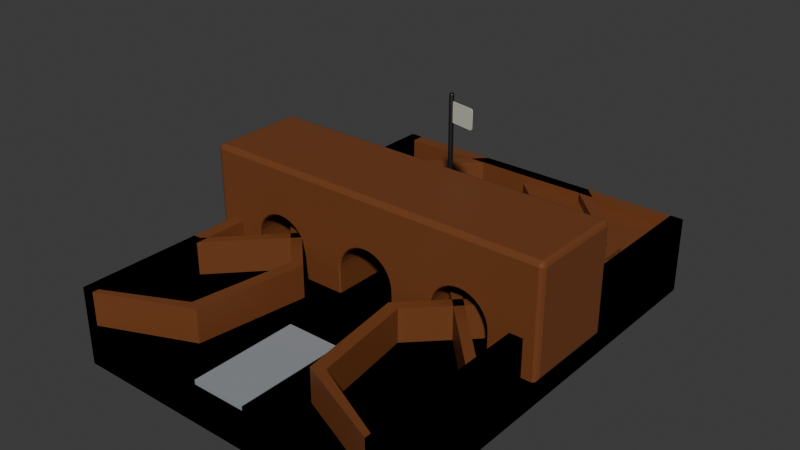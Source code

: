 # Source: minigolf.blend  (saved by Blender 5.2.44; exported with 4.5.12 LTS)
import bpy
from mathutils import Matrix  # noqa: F401  (used for matrix-valued properties, if any)

bpy.ops.wm.read_factory_settings(use_empty=True)
scene = bpy.context.scene
scene.name = 'Scene'

# ---- collections
col_collection = bpy.data.collections.new('Collection'); scene.collection.children.link(col_collection)

# ---- materials (node trees are filled in below, after node groups)
mat_grass = bpy.data.materials.new('Grass')
mat_grass.alpha_threshold = 0.0
mat_grass.use_backface_culling_lightprobe_volume = False
mat_grass.roughness = 0.5
mat_grass.line_color = (0.0, 0.0, 0.0, 1.0)
mat_wood_sides = bpy.data.materials.new('Wood Sides')
mat_pole = bpy.data.materials.new('Pole')
mat_flag = bpy.data.materials.new('Flag')
mat_tee = bpy.data.materials.new('Tee')

# ---- material node trees
mat_grass.use_nodes = True; mat_grass.node_tree.nodes.clear()
_N = mat_grass.node_tree.nodes; _L = mat_grass.node_tree.links
n0 = _N.new('ShaderNodeOutputMaterial'); n0.name = 'Material Output'; n0.location = (200, 100)
n1 = _N.new('ShaderNodeBsdfPrincipled'); n1.name = 'Principled BSDF'; n1.location = (-200, 100)
n1.inputs[0].default_value = (0.004271, 0.07257, 0.001899, 1.0)
n1.inputs[2].default_value = 0.7071
n1.inputs[10].default_value = 0.005
_L.new(n1.outputs[0], n0.inputs[0])
n0.is_active_output = True
mat_wood_sides.use_nodes = True; mat_wood_sides.node_tree.nodes.clear()
_N = mat_wood_sides.node_tree.nodes; _L = mat_wood_sides.node_tree.links
n0 = _N.new('ShaderNodeBsdfPrincipled'); n0.name = 'Principled BSDF'; n0.location = (-200, 100)
n0.inputs[0].default_value = (0.1801, 0.05522, 0.0156, 1.0)
n0.inputs[10].default_value = 0.005
n1 = _N.new('ShaderNodeOutputMaterial'); n1.name = 'Material Output'; n1.location = (200, 100)
_L.new(n0.outputs[0], n1.inputs[0])
n1.is_active_output = True
mat_pole.use_nodes = True; mat_pole.node_tree.nodes.clear()
_N = mat_pole.node_tree.nodes; _L = mat_pole.node_tree.links
n0 = _N.new('ShaderNodeBsdfPrincipled'); n0.name = 'Principled BSDF'; n0.location = (-200, 100)
n0.inputs[0].default_value = (0.01298, 0.01298, 0.01298, 1.0)
n0.inputs[1].default_value = 0.1942
n0.inputs[2].default_value = 0.3544
n0.inputs[10].default_value = 0.005
n1 = _N.new('ShaderNodeOutputMaterial'); n1.name = 'Material Output'; n1.location = (200, 100)
_L.new(n0.outputs[0], n1.inputs[0])
n1.is_active_output = True
mat_flag.use_nodes = True; mat_flag.node_tree.nodes.clear()
_N = mat_flag.node_tree.nodes; _L = mat_flag.node_tree.links
n0 = _N.new('ShaderNodeBsdfPrincipled'); n0.name = 'Principled BSDF'; n0.location = (-200, 100)
n0.inputs[0].default_value = (0.5477, 0.5751, 0.4898, 1.0)
n0.inputs[10].default_value = 0.005
n1 = _N.new('ShaderNodeOutputMaterial'); n1.name = 'Material Output'; n1.location = (200, 100)
_L.new(n0.outputs[0], n1.inputs[0])
n1.is_active_output = True
mat_tee.use_nodes = True; mat_tee.node_tree.nodes.clear()
_N = mat_tee.node_tree.nodes; _L = mat_tee.node_tree.links
n0 = _N.new('ShaderNodeBsdfPrincipled'); n0.name = 'Principled BSDF'; n0.location = (-200, 100)
n0.inputs[0].default_value = (0.328, 0.356, 0.3821, 1.0)
n0.inputs[1].default_value = 0.1133
n0.inputs[2].default_value = 0.3414
n0.inputs[10].default_value = 0.005
n1 = _N.new('ShaderNodeOutputMaterial'); n1.name = 'Material Output'; n1.location = (200, 100)
_L.new(n0.outputs[0], n1.inputs[0])
n1.is_active_output = True

# ---- world
world_world = bpy.data.worlds.new('World'); scene.world = world_world
world_world.use_nodes = True; world_world.node_tree.nodes.clear()
_N = world_world.node_tree.nodes; _L = world_world.node_tree.links
n0 = _N.new('ShaderNodeOutputWorld'); n0.name = 'World Output'; n0.location = (200, 100)
n1 = _N.new('ShaderNodeBackground'); n1.name = 'Background'; n1.location = (-200, 100)
n1.inputs[0].default_value = (0.05088, 0.05088, 0.05088, 1.0)
_L.new(n1.outputs[0], n0.inputs[0])
n0.is_active_output = True
world_world.color = (0.05088, 0.05088, 0.05088)
world_world.sun_shadow_jitter_overblur = 0.0

# ---- meshes
me_cube_001 = bpy.data.meshes.new('Cube.001')
me_cube_001.from_pydata([(-0.75, -1.0, -0.15), (-0.75, -1.0, 0.05), (-0.75, 1.0, -0.15), (-0.75, 1.0, 0.05), (0.75, -1.0, -0.15), (0.75, -1.0, 0.05), (0.75, 1.0, -0.15), (0.75, 1.0, 0.05)], [], [(0, 1, 3, 2), (6, 7, 5, 4), (2, 6, 4, 0), (1, 5, 7, 3), (2, 3, 7, 6), (4, 5, 1, 0)])
_uv = me_cube_001.uv_layers.new(name='UVMap')
_uv.uv.foreach_set('vector', [0.375, 0.0, 0.625, 0.0, 0.625, 0.25, 0.375, 0.25, 0.375, 0.5, 0.625, 0.5, 0.625, 0.75, 0.375, 0.75, 0.125, 0.5, 0.375, 0.5, 0.375, 0.75, 0.125, 0.75, 0.625, 1.0, 0.625, 0.75, 0.625, 0.5, 0.625, 0.25, 0.375, 0.25, 0.625, 0.25, 0.625, 0.5, 0.375, 0.5, 0.375, 0.75, 0.625, 0.75, 0.625, 1.0, 0.375, 1.0])
me_cube_001.materials.append(mat_grass)
me_cube_001.update()
me_cube_002 = bpy.data.meshes.new('Cube.002')
me_cube_002.from_pydata([(-0.75, -1.0, 0.05), (-0.75, 1.0, 0.05), (-0.75, 1.0, 0.2), (-0.75, -1.0, 0.2), (-0.6912, 1.0, 0.05), (-0.6912, -1.0, 0.05), (-0.6912, 1.0, 0.2), (-0.6912, -1.0, 0.2)], [], [(6, 2, 3, 7), (1, 0, 3, 2), (4, 1, 2, 6), (0, 5, 7, 3), (5, 4, 6, 7)])
_uv = me_cube_002.uv_layers.new(name='UVMap')
_uv.uv.foreach_set('vector', [0.8652, 0.5, 0.875, 0.5, 0.875, 0.75, 0.8652, 0.75, 0.625, 0.25, 0.625, 0.0, 0.625, 0.0, 0.625, 0.25, 0.625, 0.2598, 0.625, 0.25, 0.625, 0.25, 0.625, 0.2598, 0.625, 1.0, 0.625, 0.9902, 0.625, 0.9902, 0.625, 1.0, 0.8652, 0.75, 0.8652, 0.5, 0.8652, 0.5, 0.8652, 0.75])
me_cube_002.materials.append(mat_wood_sides)
me_cube_002.update()
me_cube_003 = bpy.data.meshes.new('Cube.003')
me_cube_003.from_pydata([(0.75, -1.0, 0.05), (0.75, 1.0, 0.05), (0.6912, 1.0, 0.05), (0.6912, -1.0, 0.05), (0.75, 1.0, 0.2), (0.75, -1.0, 0.2), (0.6912, -1.0, 0.2), (0.6912, 1.0, 0.2)], [], [(0, 1, 4, 5), (4, 7, 6, 5), (1, 2, 7, 4), (3, 0, 5, 6), (2, 3, 6, 7)])
_uv = me_cube_003.uv_layers.new(name='UVMap')
_uv.uv.foreach_set('vector', [0.625, 0.75, 0.625, 0.5, 0.625, 0.5, 0.625, 0.75, 0.625, 0.5, 0.6348, 0.5, 0.6348, 0.75, 0.625, 0.75, 0.625, 0.5, 0.625, 0.4902, 0.625, 0.4902, 0.625, 0.5, 0.625, 0.7598, 0.625, 0.75, 0.625, 0.75, 0.625, 0.7598, 0.6348, 0.5, 0.6348, 0.75, 0.6348, 0.75, 0.6348, 0.5])
me_cube_003.materials.append(mat_wood_sides)
me_cube_003.update()
me_cube_004 = bpy.data.meshes.new('Cube.004')
me_cube_004.from_pydata([(-0.75, -1.0, -0.15), (-0.75, -1.0, 0.05), (-0.75, 1.0, -0.15), (-0.75, 1.0, 0.05), (0.75, -1.0, -0.15), (0.75, -1.0, 0.05), (0.75, 1.0, -0.15), (0.75, 1.0, 0.05), (-0.2921, 0.0, -0.15), (0.2921, 0.0, -0.15), (-0.2921, 0.0, 0.05), (0.2921, 0.0, 0.05), (-0.75, -0.4809, -0.15), (-0.75, 0.4809, -0.15), (-0.75, 0.4809, 0.05), (-0.75, -0.4809, 0.05), (0.75, 0.4809, -0.15), (0.75, -0.4809, -0.15), (0.75, -0.4809, 0.05), (0.75, 0.4809, 0.05)], [], [(17, 12, 8, 9), (14, 13, 8, 10), (2, 3, 7, 6), (4, 5, 1, 0), (19, 14, 10, 11), (18, 17, 9, 11), (11, 10, 15, 18), (9, 8, 13, 16), (11, 9, 16, 19), (10, 8, 12, 15), (0, 1, 15, 12), (2, 6, 16, 13), (12, 17, 4, 0), (13, 14, 3, 2), (14, 19, 7, 3), (1, 5, 18, 15), (6, 7, 19, 16), (17, 18, 5, 4)])
_uv = me_cube_004.uv_layers.new(name='UVMap')
_uv.uv.foreach_set('vector', [0.375, 0.6851, 0.125, 0.6851, 0.2013, 0.625, 0.2987, 0.625, 0.625, 0.1851, 0.375, 0.1851, 0.375, 0.125, 0.625, 0.125, 0.375, 0.25, 0.625, 0.25, 0.625, 0.5, 0.375, 0.5, 0.375, 0.75, 0.625, 0.75, 0.625, 1.0, 0.375, 1.0, 0.625, 0.5649, 0.625, 0.4447, 0.625, 0.625, 0.625, 0.625, 0.625, 0.6851, 0.375, 0.6851, 0.2987, 0.625, 0.625, 0.625, 0.625, 0.625, 0.625, 0.625, 0.625, 0.8053, 0.625, 0.6851, 0.2987, 0.625, 0.2013, 0.625, 0.125, 0.5649, 0.375, 0.5649, 0.625, 0.625, 0.2987, 0.625, 0.375, 0.5649, 0.625, 0.5649, 0.625, 0.125, 0.375, 0.125, 0.375, 0.06489, 0.625, 0.06489, 0.375, 0.0, 0.625, 0.0, 0.625, 0.06489, 0.375, 0.06489, 0.125, 0.5, 0.375, 0.5, 0.375, 0.5649, 0.125, 0.5649, 0.125, 0.6851, 0.375, 0.6851, 0.375, 0.75, 0.125, 0.75, 0.375, 0.1851, 0.625, 0.1851, 0.625, 0.25, 0.375, 0.25, 0.625, 0.4447, 0.625, 0.5649, 0.625, 0.5, 0.625, 0.25, 0.625, 1.0, 0.625, 0.75, 0.625, 0.6851, 0.625, 0.8053, 0.375, 0.5, 0.625, 0.5, 0.625, 0.5649, 0.375, 0.5649, 0.375, 0.6851, 0.625, 0.6851, 0.625, 0.75, 0.375, 0.75])
me_cube_004.materials.append(mat_grass)
me_cube_004.update()
me_cube_006 = bpy.data.meshes.new('Cube.006')
me_cube_006.from_pydata([(0.75, -1.0, 0.05), (0.75, 1.0, 0.05), (0.6912, 1.0, 0.05), (0.6912, -1.0, 0.05), (0.75, 1.0, 0.2), (0.75, -1.0, 0.2), (0.6912, -1.0, 0.2), (0.6912, 1.0, 0.2), (0.2932, -2.98e-08, 0.05), (0.2932, 0.0, 0.2), (0.2344, 0.0, 0.2), (0.2344, 2.98e-08, 0.05), (0.75, 0.4806, 0.05), (0.75, -0.4806, 0.05), (0.75, -0.4806, 0.2), (0.75, 0.4806, 0.2), (0.6912, -0.4806, 0.2), (0.6912, 0.4806, 0.2), (0.6912, -0.4806, 0.05), (0.6912, 0.4806, 0.05), (-0.75, -1.0, 0.05), (-0.75, 1.0, 0.05), (-0.6912, 1.0, 0.05), (-0.6912, -1.0, 0.05), (-0.75, 1.0, 0.2), (-0.75, -1.0, 0.2), (-0.6912, -1.0, 0.2), (-0.6912, 1.0, 0.2), (-0.2932, -2.98e-08, 0.05), (-0.2932, 0.0, 0.2), (-0.2344, 0.0, 0.2), (-0.2344, 2.98e-08, 0.05), (-0.75, 0.4806, 0.05), (-0.75, -0.4806, 0.05), (-0.75, -0.4806, 0.2), (-0.75, 0.4806, 0.2), (-0.6912, -0.4806, 0.2), (-0.6912, 0.4806, 0.2), (-0.6912, -0.4806, 0.05), (-0.6912, 0.4806, 0.05)], [], [(16, 14, 9, 10), (1, 2, 7, 4), (3, 0, 5, 6), (18, 16, 10, 11), (12, 15, 9, 8), (11, 10, 17, 19), (10, 9, 15, 17), (8, 9, 14, 13), (0, 13, 14, 5), (12, 1, 4, 15), (4, 7, 17, 15), (14, 16, 6, 5), (2, 19, 17, 7), (18, 3, 6, 16), (36, 30, 29, 34), (21, 24, 27, 22), (23, 26, 25, 20), (38, 31, 30, 36), (32, 28, 29, 35), (31, 39, 37, 30), (30, 37, 35, 29), (28, 33, 34, 29), (20, 25, 34, 33), (32, 35, 24, 21), (24, 35, 37, 27), (34, 25, 26, 36), (22, 27, 37, 39), (38, 36, 26, 23)])
_uv = me_cube_006.uv_layers.new(name='UVMap')
_uv.uv.foreach_set('vector', [0.6348, 0.6814, 0.625, 0.6814, 0.7011, 0.625, 0.6348, 0.625, 0.625, 0.5, 0.625, 0.4902, 0.625, 0.4902, 0.625, 0.5, 0.625, 0.7598, 0.625, 0.75, 0.625, 0.75, 0.625, 0.7598, 0.6348, 0.6814, 0.6348, 0.6814, 0.6348, 0.625, 0.6348, 0.625, 0.625, 0.5686, 0.625, 0.5686, 0.7011, 0.625, 0.625, 0.625, 0.6348, 0.625, 0.6348, 0.625, 0.6348, 0.5686, 0.6348, 0.5686, 0.6348, 0.625, 0.7011, 0.625, 0.625, 0.5686, 0.6348, 0.5686, 0.625, 0.625, 0.7011, 0.625, 0.625, 0.6814, 0.625, 0.6814, 0.625, 0.75, 0.625, 0.6814, 0.625, 0.6814, 0.625, 0.75, 0.625, 0.5686, 0.625, 0.5, 0.625, 0.5, 0.625, 0.5686, 0.625, 0.5, 0.6348, 0.5, 0.6348, 0.5686, 0.625, 0.5686, 0.625, 0.6814, 0.6348, 0.6814, 0.6348, 0.75, 0.625, 0.75, 0.6348, 0.5, 0.6348, 0.5686, 0.6348, 0.5686, 0.6348, 0.5, 0.6348, 0.6814, 0.6348, 0.75, 0.6348, 0.75, 0.6348, 0.6814, 0.6348, 0.6814, 0.6348, 0.625, 0.7011, 0.625, 0.625, 0.6814, 0.625, 0.5, 0.625, 0.5, 0.625, 0.4902, 0.625, 0.4902, 0.625, 0.7598, 0.625, 0.7598, 0.625, 0.75, 0.625, 0.75, 0.6348, 0.6814, 0.6348, 0.625, 0.6348, 0.625, 0.6348, 0.6814, 0.625, 0.5686, 0.625, 0.625, 0.7011, 0.625, 0.625, 0.5686, 0.6348, 0.625, 0.6348, 0.5686, 0.6348, 0.5686, 0.6348, 0.625, 0.6348, 0.625, 0.6348, 0.5686, 0.625, 0.5686, 0.7011, 0.625, 0.625, 0.625, 0.625, 0.6814, 0.625, 0.6814, 0.7011, 0.625, 0.625, 0.75, 0.625, 0.75, 0.625, 0.6814, 0.625, 0.6814, 0.625, 0.5686, 0.625, 0.5686, 0.625, 0.5, 0.625, 0.5, 0.625, 0.5, 0.625, 0.5686, 0.6348, 0.5686, 0.6348, 0.5, 0.625, 0.6814, 0.625, 0.75, 0.6348, 0.75, 0.6348, 0.6814, 0.6348, 0.5, 0.6348, 0.5, 0.6348, 0.5686, 0.6348, 0.5686, 0.6348, 0.6814, 0.6348, 0.6814, 0.6348, 0.75, 0.6348, 0.75])
me_cube_006.materials.append(mat_wood_sides)
me_cube_006.update()
me_cube_007 = bpy.data.meshes.new('Cube.007')
me_cube_007.from_pydata([(-0.75, -1.0, -0.15), (-0.75, -1.0, 0.05), (-0.75, 1.0, -0.15), (-0.75, 1.0, 0.05), (0.75, -1.0, -0.15), (0.75, -1.0, 0.05), (0.75, 1.0, -0.15), (0.75, 1.0, 0.05)], [], [(0, 1, 3, 2), (6, 7, 5, 4), (2, 6, 4, 0), (1, 5, 7, 3), (2, 3, 7, 6), (4, 5, 1, 0)])
_uv = me_cube_007.uv_layers.new(name='UVMap')
_uv.uv.foreach_set('vector', [0.375, 0.0, 0.625, 0.0, 0.625, 0.25, 0.375, 0.25, 0.375, 0.5, 0.625, 0.5, 0.625, 0.75, 0.375, 0.75, 0.125, 0.5, 0.375, 0.5, 0.375, 0.75, 0.125, 0.75, 0.625, 1.0, 0.625, 0.75, 0.625, 0.5, 0.625, 0.25, 0.375, 0.25, 0.625, 0.25, 0.625, 0.5, 0.375, 0.5, 0.375, 0.75, 0.625, 0.75, 0.625, 1.0, 0.375, 1.0])
me_cube_007.materials.append(mat_grass)
me_cube_007.update()
me_cube_008 = bpy.data.meshes.new('Cube.008')
me_cube_008.from_pydata([(-0.75, -1.0, 0.05), (-0.75, -0.4424, 0.05), (-0.75, -0.4424, 0.2), (-0.75, -1.0, 0.2), (-0.6912, -0.4424, 0.05), (-0.6912, -1.0, 0.05), (-0.6912, -0.4424, 0.2), (-0.6912, -1.0, 0.2)], [], [(6, 2, 3, 7), (1, 0, 3, 2), (4, 1, 2, 6), (0, 5, 7, 3), (5, 4, 6, 7)])
_uv = me_cube_008.uv_layers.new(name='UVMap')
_uv.uv.foreach_set('vector', [0.8652, 0.6808, 0.875, 0.6808, 0.875, 0.75, 0.8652, 0.75, 0.625, 0.06923, 0.625, 0.0, 0.625, 0.0, 0.625, 0.06923, 0.625, 0.2598, 0.625, 0.06923, 0.625, 0.06923, 0.625, 0.2598, 0.625, 1.0, 0.625, 0.9902, 0.625, 0.9902, 0.625, 1.0, 0.8652, 0.75, 0.8652, 0.6808, 0.8652, 0.6808, 0.8652, 0.75])
me_cube_008.materials.append(mat_wood_sides)
me_cube_008.update()
me_cube_013 = bpy.data.meshes.new('Cube.013')
me_cube_013.from_pydata([(0.6908, 0.9998, 0.05), (-0.75, 0.9998, 0.05), (-0.75, 0.941, 0.05), (0.6908, 0.941, 0.05), (-0.75, 0.9998, 0.2), (0.6908, 0.9998, 0.2), (0.6908, 0.941, 0.2), (-0.75, 0.941, 0.2), (-0.03345, 0.9998, 0.05), (-0.03345, 0.9998, 0.2), (-0.03345, 0.941, 0.2), (-0.03345, 0.941, 0.05), (0.75, -1.0, 0.05), (0.75, 1.0, 0.05), (0.6912, 1.0, 0.05), (0.6912, -1.0, 0.05), (0.75, 1.0, 0.2), (0.75, -1.0, 0.2), (0.6912, -1.0, 0.2), (0.6912, 1.0, 0.2), (0.75, 0.2649, 0.05), (0.75, 0.2649, 0.2), (0.6912, 0.2649, 0.2), (0.6912, 0.2649, 0.05), (0.6912, 1.0, 0.125), (0.6912, 0.2649, 0.1582), (0.6908, 0.941, 0.1582), (-0.03345, 0.941, 0.1582), (0.6912, 0.9406, 0.1582)], [], [(8, 1, 4, 9), (9, 10, 6, 5), (1, 2, 7, 4), (3, 0, 5, 6, 26), (27, 26, 6, 10), (2, 11, 27, 10, 7), (4, 7, 10, 9), (0, 8, 9, 5), (20, 13, 16, 21), (21, 22, 18, 17), (13, 14, 24, 19, 16), (15, 12, 17, 18), (23, 15, 18, 22, 25), (24, 28, 25, 22, 19), (16, 19, 22, 21), (12, 20, 21, 17), (14, 23, 25, 28, 24), (11, 3, 26, 27), (25, 27, 26, 28), (23, 11, 27, 25)])
_uv = me_cube_013.uv_layers.new(name='UVMap')
_uv.uv.foreach_set('vector', [0.625, 0.5896, 0.625, 0.5, 0.625, 0.5, 0.625, 0.5896, 0.625, 0.5896, 0.6348, 0.5896, 0.6348, 0.6801, 0.625, 0.6801, 0.625, 0.5, 0.625, 0.4902, 0.625, 0.4902, 0.625, 0.5, 0.625, 0.7598, 0.625, 0.6801, 0.625, 0.6801, 0.625, 0.7598, 0.625, 0.7598, 0.6348, 0.5896, 0.6348, 0.6801, 0.6348, 0.6801, 0.6348, 0.5896, 0.6348, 0.5, 0.6348, 0.5896, 0.6348, 0.5896, 0.6348, 0.5896, 0.6348, 0.5, 0.625, 0.5, 0.6348, 0.5, 0.6348, 0.5896, 0.625, 0.5896, 0.625, 0.6801, 0.625, 0.5896, 0.625, 0.5896, 0.625, 0.6801, 0.625, 0.5919, 0.625, 0.5, 0.625, 0.5, 0.625, 0.5919, 0.625, 0.5919, 0.6348, 0.5919, 0.6348, 0.75, 0.625, 0.75, 0.625, 0.5, 0.625, 0.4902, 0.625, 0.4902, 0.625, 0.4902, 0.625, 0.5, 0.625, 0.7598, 0.625, 0.75, 0.625, 0.75, 0.625, 0.7598, 0.6348, 0.5919, 0.6348, 0.75, 0.6348, 0.75, 0.6348, 0.5919, 0.6348, 0.5919, 0.6348, 0.5, 0.6348, 0.5074, 0.6348, 0.5919, 0.6348, 0.5919, 0.6348, 0.5, 0.625, 0.5, 0.6348, 0.5, 0.6348, 0.5919, 0.625, 0.5919, 0.625, 0.75, 0.625, 0.5919, 0.625, 0.5919, 0.625, 0.75, 0.6348, 0.5, 0.6348, 0.5919, 0.6348, 0.5919, 0.6348, 0.5074, 0.6348, 0.5, 0.6348, 0.5896, 0.6348, 0.6801, 0.6348, 0.6801, 0.6348, 0.5896, 0.6348, 0.5919, 0.6348, 0.5896, 0.6348, 0.6801, 0.6348, 0.5074, 0.0, 0.0, 0.0, 0.0, 0.0, 0.0, 0.0, 0.0])
me_cube_013.materials.append(mat_wood_sides)
me_cube_013.update()
me_cube_014 = bpy.data.meshes.new('Cube.014')
me_cube_014.from_pydata([(-0.75, 0.2194, 0.05), (-0.75, 0.2194, 0.03153), (0.75, 0.2194, 0.05), (0.75, 0.2194, 0.03153), (-0.75, -0.2194, 0.03153), (-0.75, -0.2194, 0.05), (0.75, -0.2194, 0.05), (0.75, -0.2194, 0.03153), (0.6912, 0.2194, 0.2), (0.75, 0.2194, 0.2), (0.6912, 0.2194, 0.05), (0.6912, -0.2194, 0.05), (0.6912, -0.2194, 0.2), (0.75, -0.2194, 0.2), (-0.75, 0.2194, 0.2), (-0.6912, 0.2194, 0.2), (-0.6912, 0.2194, 0.05), (-0.75, -0.2194, 0.2), (-0.6912, -0.2194, 0.2), (-0.6912, -0.2194, 0.05), (-0.7978, -0.2194, 0.03153), (-0.8172, -0.2001, 0.05085), (-0.8115, -0.2138, 0.03719), (-0.7978, -0.2194, 0.5054), (-0.7978, -0.2001, 0.5248), (-0.8172, -0.2001, 0.5054), (-0.7978, -0.2138, 0.5191), (-0.809, -0.2113, 0.5166), (-0.8115, -0.2001, 0.5191), (-0.8115, -0.2138, 0.5054), (-0.8172, 0.2001, 0.05085), (-0.7978, 0.2194, 0.03153), (-0.8115, 0.2138, 0.03719), (-0.7978, 0.2001, 0.5248), (-0.7978, 0.2194, 0.5054), (-0.8172, 0.2001, 0.5054), (-0.7978, 0.2138, 0.5191), (-0.809, 0.2113, 0.5166), (-0.8115, 0.2138, 0.5054), (-0.8115, 0.2001, 0.5191), (0.8172, -0.2001, 0.05085), (0.7978, -0.2194, 0.03153), (0.8115, -0.2138, 0.03719), (0.7978, -0.2001, 0.5248), (0.7978, -0.2194, 0.5054), (0.8172, -0.2001, 0.5054), (0.7978, -0.2138, 0.5191), (0.809, -0.2113, 0.5166), (0.8115, -0.2138, 0.5054), (0.8115, -0.2001, 0.5191), (0.8172, 0.2001, 0.05085), (0.7978, 0.2194, 0.03153), (0.8115, 0.2138, 0.03719), (0.7978, 0.2001, 0.5248), (0.8172, 0.2001, 0.5054), (0.7978, 0.2194, 0.5054), (0.8115, 0.2001, 0.5191), (0.809, 0.2113, 0.5166), (0.8115, 0.2138, 0.5054), (0.7978, 0.2138, 0.5191), (-0.1339, 0.2143, 0.1614), (-0.139, 0.2194, 0.1616), (-0.1395, 0.2158, 0.05), (-0.1344, 0.2107, 0.05), (-0.1314, 0.2143, 0.1875), (-0.1364, 0.2194, 0.1885), (0.1314, 0.2143, 0.1875), (0.1364, 0.2194, 0.1885), (0.1237, 0.2143, 0.2126), (0.1285, 0.2194, 0.2146), (0.1344, 0.2107, 0.05), (0.1395, 0.2159, 0.05), (0.1339, 0.2143, 0.1614), (0.139, 0.2194, 0.1616), (0.1114, 0.2143, 0.2358), (0.1156, 0.2194, 0.2386), (-0.1237, 0.2143, 0.2126), (-0.1285, 0.2194, 0.2146), (-0.1114, 0.2143, 0.2358), (-0.1156, 0.2194, 0.2386), (-0.0947, 0.2143, 0.2561), (-0.09833, 0.2194, 0.2597), (-0.05125, 0.2143, 0.2851), (-0.05322, 0.2194, 0.2899), (-0.07441, 0.2143, 0.2727), (-0.07726, 0.2194, 0.277), (0.02613, 0.2143, 0.2927), (0.02713, 0.2194, 0.2978), (0.0, 0.2143, 0.2953), (0.0, 0.2194, 0.3004), (0.07441, 0.2143, 0.2727), (0.07726, 0.2194, 0.277), (0.0947, 0.2143, 0.2561), (0.09833, 0.2194, 0.2597), (0.05125, 0.2143, 0.2851), (0.05322, 0.2194, 0.2899), (-0.02613, 0.2143, 0.2927), (-0.02713, 0.2194, 0.2978), (-0.1339, -0.2143, 0.1614), (-0.139, -0.2194, 0.1616), (-0.1344, -0.2107, 0.05), (-0.1395, -0.2158, 0.05), (-0.1314, -0.2143, 0.1875), (-0.1364, -0.2194, 0.1885), (-0.1237, -0.2143, 0.2126), (-0.1285, -0.2194, 0.2146), (-0.1114, -0.2143, 0.2358), (-0.1156, -0.2194, 0.2386), (0.1339, -0.2143, 0.1614), (0.139, -0.2194, 0.1616), (0.1395, -0.2159, 0.05), (0.1344, -0.2107, 0.05), (0.1314, -0.2143, 0.1875), (0.1364, -0.2194, 0.1885), (-0.0947, -0.2143, 0.2561), (-0.09833, -0.2194, 0.2597), (-0.07441, -0.2143, 0.2727), (-0.07726, -0.2194, 0.277), (-0.05125, -0.2143, 0.2851), (-0.05322, -0.2194, 0.2899), (0.0, -0.2143, 0.2953), (0.0, -0.2194, 0.3004), (-0.02613, -0.2143, 0.2927), (-0.02713, -0.2194, 0.2978), (0.07441, -0.2143, 0.2727), (0.07726, -0.2194, 0.277), (0.05125, -0.2143, 0.2851), (0.05322, -0.2194, 0.2899), (0.1114, -0.2143, 0.2358), (0.1156, -0.2194, 0.2386), (0.1237, -0.2143, 0.2126), (0.1285, -0.2194, 0.2146), (0.0947, -0.2143, 0.2561), (0.09833, -0.2194, 0.2597), (0.02613, -0.2143, 0.2927), (0.02713, -0.2194, 0.2978), (0.3194, 0.2159, 0.05), (0.3245, 0.2107, 0.05), (0.3249, 0.2143, 0.1614), (0.3198, 0.2194, 0.1616), (0.3275, 0.2143, 0.1875), (0.3225, 0.2194, 0.1885), (0.5826, 0.2143, 0.2126), (0.5873, 0.2194, 0.2146), (0.5702, 0.2143, 0.2358), (0.5745, 0.2194, 0.2386), (0.5928, 0.2143, 0.1614), (0.5979, 0.2194, 0.1616), (0.5931, 0.2143, 0.05), (0.5982, 0.2194, 0.05), (0.5902, 0.2143, 0.1875), (0.5952, 0.2194, 0.1885), (0.5535, 0.2143, 0.2561), (0.5572, 0.2194, 0.2597), (-0.5928, 0.2143, 0.1614), (-0.5979, 0.2194, 0.1616), (-0.5982, 0.2194, 0.05), (-0.5931, 0.2143, 0.05), (-0.5826, 0.2143, 0.2126), (-0.5873, 0.2194, 0.2146), (-0.5902, 0.2143, 0.1875), (-0.5952, 0.2194, 0.1885), (-0.5702, 0.2143, 0.2358), (-0.5745, 0.2194, 0.2386), (-0.5535, 0.2143, 0.2561), (-0.5572, 0.2194, 0.2597), (-0.3249, 0.2143, 0.1614), (-0.3198, 0.2194, 0.1616), (-0.3245, 0.2107, 0.05), (-0.3194, 0.2158, 0.05), (-0.3275, 0.2143, 0.1875), (-0.3225, 0.2194, 0.1885), (0.3351, 0.2143, 0.2126), (0.3304, 0.2194, 0.2146), (0.3475, 0.2143, 0.2358), (0.3432, 0.2194, 0.2386), (0.3641, 0.2143, 0.2561), (0.3605, 0.2194, 0.2597), (0.3844, 0.2143, 0.2727), (0.3816, 0.2194, 0.277), (0.4327, 0.2143, 0.2927), (0.4317, 0.2194, 0.2978), (0.4588, 0.2143, 0.2953), (0.4588, 0.2194, 0.3004), (0.5101, 0.2143, 0.2851), (0.5121, 0.2194, 0.2899), (0.5333, 0.2143, 0.2727), (0.5361, 0.2194, 0.277), (0.485, 0.2143, 0.2927), (0.486, 0.2194, 0.2978), (0.4076, 0.2143, 0.2851), (0.4056, 0.2194, 0.2899), (-0.3351, 0.2143, 0.2126), (-0.3304, 0.2194, 0.2146), (-0.5333, 0.2143, 0.2727), (-0.5361, 0.2194, 0.277), (-0.3475, 0.2143, 0.2358), (-0.3432, 0.2194, 0.2386), (-0.3641, 0.2143, 0.2561), (-0.3605, 0.2194, 0.2597), (-0.5101, 0.2143, 0.2851), (-0.5121, 0.2194, 0.2899), (-0.3844, 0.2143, 0.2727), (-0.3816, 0.2194, 0.277), (-0.4076, 0.2143, 0.2851), (-0.4056, 0.2194, 0.2899), (-0.485, 0.2143, 0.2927), (-0.486, 0.2194, 0.2978), (-0.4327, 0.2143, 0.2927), (-0.4317, 0.2194, 0.2978), (-0.4588, 0.2143, 0.2953), (-0.4588, 0.2194, 0.3004), (-0.5931, -0.2143, 0.05), (-0.5982, -0.2194, 0.05), (-0.5928, -0.2143, 0.1614), (-0.5979, -0.2194, 0.1616), (-0.5826, -0.2143, 0.2126), (-0.5873, -0.2194, 0.2146), (-0.5902, -0.2143, 0.1875), (-0.5952, -0.2194, 0.1885), (-0.5535, -0.2143, 0.2561), (-0.5572, -0.2194, 0.2597), (-0.3249, -0.2143, 0.1614), (-0.3198, -0.2194, 0.1616), (-0.3194, -0.2158, 0.05), (-0.3245, -0.2107, 0.05), (-0.3275, -0.2143, 0.1875), (-0.3225, -0.2194, 0.1885), (-0.5702, -0.2143, 0.2358), (-0.5745, -0.2194, 0.2386), (0.3249, -0.2143, 0.1614), (0.3198, -0.2194, 0.1616), (0.3245, -0.2107, 0.05), (0.3194, -0.2159, 0.05), (0.3275, -0.2143, 0.1875), (0.3225, -0.2194, 0.1885), (0.5535, -0.2143, 0.2561), (0.5572, -0.2194, 0.2597), (0.5826, -0.2143, 0.2126), (0.5873, -0.2194, 0.2146), (0.5982, -0.2194, 0.05), (0.5931, -0.2143, 0.05), (0.5928, -0.2143, 0.1614), (0.5979, -0.2194, 0.1616), (0.5902, -0.2143, 0.1875), (0.5952, -0.2194, 0.1885), (0.5702, -0.2143, 0.2358), (0.5745, -0.2194, 0.2386), (-0.5333, -0.2143, 0.2727), (-0.5361, -0.2194, 0.277), (-0.4588, -0.2143, 0.2953), (-0.4588, -0.2194, 0.3004), (-0.485, -0.2143, 0.2927), (-0.486, -0.2194, 0.2978), (-0.5101, -0.2143, 0.2851), (-0.5121, -0.2194, 0.2899), (-0.3844, -0.2143, 0.2727), (-0.3816, -0.2194, 0.277), (-0.4076, -0.2143, 0.2851), (-0.4056, -0.2194, 0.2899), (-0.3351, -0.2143, 0.2126), (-0.3304, -0.2194, 0.2146), (-0.3475, -0.2143, 0.2358), (-0.3432, -0.2194, 0.2386), (-0.3641, -0.2143, 0.2561), (-0.3605, -0.2194, 0.2597), (-0.4327, -0.2143, 0.2927), (-0.4317, -0.2194, 0.2978), (0.3351, -0.2143, 0.2126), (0.3304, -0.2194, 0.2146), (0.3475, -0.2143, 0.2358), (0.3432, -0.2194, 0.2386), (0.5333, -0.2143, 0.2727), (0.5361, -0.2194, 0.277), (0.3641, -0.2143, 0.2561), (0.3605, -0.2194, 0.2597), (0.3844, -0.2143, 0.2727), (0.3816, -0.2194, 0.277), (0.5101, -0.2143, 0.2851), (0.5121, -0.2194, 0.2899), (0.4076, -0.2143, 0.2851), (0.4056, -0.2194, 0.2899), (0.4327, -0.2143, 0.2927), (0.4317, -0.2194, 0.2978), (0.485, -0.2143, 0.2927), (0.486, -0.2194, 0.2978), (0.4588, -0.2143, 0.2953), (0.4588, -0.2194, 0.3004)], [], [(1, 0, 5, 4), (7, 6, 2, 3), (2, 6, 13, 9), (8, 9, 13, 12), (10, 8, 12, 11), (14, 15, 18, 17), (5, 0, 14, 17), (18, 15, 16, 19), (23, 26, 27, 29), (24, 28, 27, 26), (25, 29, 27, 28), (33, 36, 37, 39), (34, 38, 37, 36), (35, 39, 37, 38), (43, 46, 47, 49), (44, 48, 47, 46), (45, 49, 47, 48), (53, 56, 57, 59), (54, 58, 57, 56), (55, 59, 57, 58), (21, 30, 32, 22), (22, 32, 31, 20), (20, 23, 29, 22), (22, 29, 25, 21), (24, 33, 39, 28), (28, 39, 35, 25), (30, 35, 38, 32), (32, 38, 34, 31), (33, 53, 59, 36), (36, 59, 55, 34), (51, 55, 58, 52), (52, 58, 54, 50), (41, 51, 52, 42), (42, 52, 50, 40), (45, 54, 56, 49), (49, 56, 53, 43), (40, 45, 48, 42), (42, 48, 44, 41), (23, 44, 46, 26), (26, 46, 43, 24), (20, 31, 1, 4), (21, 25, 35, 30), (53, 33, 24, 43), (3, 51, 41, 7), (50, 54, 45, 40), (147, 149, 148, 146), (146, 150, 151, 147), (143, 151, 150, 142), (142, 144, 145, 143), (144, 152, 153, 145), (152, 186, 187, 153), (185, 187, 186, 184), (184, 188, 189, 185), (183, 189, 188, 182), (181, 183, 182, 180), (180, 190, 191, 181), (179, 191, 190, 178), (177, 179, 178, 176), (175, 177, 176, 174), (173, 175, 174, 172), (141, 173, 172, 140), (139, 141, 140, 138), (136, 139, 138, 137), (70, 72, 73, 71), (67, 73, 72, 66), (66, 68, 69, 67), (68, 74, 75, 69), (74, 92, 93, 75), (91, 93, 92, 90), (90, 94, 95, 91), (87, 95, 94, 86), (86, 88, 89, 87), (88, 96, 97, 89), (83, 97, 96, 82), (82, 84, 85, 83), (81, 85, 84, 80), (79, 81, 80, 78), (77, 79, 78, 76), (65, 77, 76, 64), (61, 65, 64, 60), (60, 63, 62, 61), (167, 169, 168, 166), (166, 170, 171, 167), (170, 192, 193, 171), (192, 196, 197, 193), (196, 198, 199, 197), (198, 202, 203, 199), (202, 204, 205, 203), (204, 208, 209, 205), (208, 210, 211, 209), (207, 211, 210, 206), (201, 207, 206, 200), (195, 201, 200, 194), (165, 195, 194, 164), (163, 165, 164, 162), (159, 163, 162, 158), (158, 160, 161, 159), (155, 161, 160, 154), (154, 157, 156, 155), (212, 214, 215, 213), (214, 218, 219, 215), (217, 219, 218, 216), (216, 228, 229, 217), (221, 229, 228, 220), (220, 248, 249, 221), (248, 254, 255, 249), (253, 255, 254, 252), (251, 253, 252, 250), (250, 266, 267, 251), (259, 267, 266, 258), (257, 259, 258, 256), (256, 264, 265, 257), (263, 265, 264, 262), (261, 263, 262, 260), (227, 261, 260, 226), (223, 227, 226, 222), (222, 225, 224, 223), (99, 101, 100, 98), (98, 102, 103, 99), (102, 104, 105, 103), (104, 106, 107, 105), (106, 114, 115, 107), (114, 116, 117, 115), (116, 118, 119, 117), (118, 122, 123, 119), (121, 123, 122, 120), (120, 134, 135, 121), (127, 135, 134, 126), (125, 127, 126, 124), (124, 132, 133, 125), (129, 133, 132, 128), (128, 130, 131, 129), (113, 131, 130, 112), (109, 113, 112, 108), (108, 111, 110, 109), (231, 233, 232, 230), (230, 234, 235, 231), (234, 268, 269, 235), (268, 270, 271, 269), (270, 274, 275, 271), (274, 276, 277, 275), (276, 280, 281, 277), (280, 282, 283, 281), (282, 286, 287, 283), (285, 287, 286, 284), (279, 285, 284, 278), (273, 279, 278, 272), (237, 273, 272, 236), (236, 246, 247, 237), (239, 247, 246, 238), (238, 244, 245, 239), (243, 245, 244, 242), (240, 243, 242, 241), (0, 1, 31, 34, 55, 51, 3, 2, 9, 8, 10, 149, 147, 151, 143, 145, 153, 187, 185, 189, 183, 181, 191, 179, 177, 175, 173, 141, 139, 136, 71, 73, 67, 69, 75, 93, 91, 95, 87, 89, 97, 83, 85, 81, 79, 77, 65, 61, 62, 169, 167, 171, 193, 197, 199, 203, 205, 209, 211, 207, 201, 195, 165, 163, 159, 161, 155, 156, 16, 15, 14), (63, 60, 98, 100), (60, 64, 102, 98), (168, 169, 62, 63, 100, 101, 224, 225), (64, 76, 104, 102), (68, 66, 112, 130), (112, 66, 72, 108), (128, 74, 68, 130), (108, 72, 70, 111), (232, 233, 110, 111, 70, 71, 136, 137), (132, 92, 74, 128), (76, 78, 106, 104), (106, 78, 80, 114), (80, 84, 116, 114), (84, 82, 118, 116), (82, 96, 122, 118), (88, 86, 134, 120), (86, 94, 126, 134), (96, 88, 120, 122), (94, 90, 124, 126), (90, 92, 132, 124), (6, 7, 41, 44, 23, 20, 4, 5, 17, 18, 19, 213, 215, 219, 217, 229, 221, 249, 255, 253, 251, 267, 259, 257, 265, 263, 261, 227, 223, 224, 101, 99, 103, 105, 107, 115, 117, 119, 123, 121, 135, 127, 125, 133, 129, 131, 113, 109, 110, 233, 231, 235, 269, 271, 275, 277, 281, 283, 287, 285, 279, 273, 237, 247, 239, 245, 243, 240, 11, 12, 13), (137, 138, 230, 232), (230, 138, 140, 234), (140, 172, 268, 234), (246, 144, 142, 238), (238, 142, 150, 244), (236, 152, 144, 246), (244, 150, 146, 242), (241, 242, 146, 148), (148, 149, 10, 11, 240, 241), (186, 152, 236, 272), (157, 154, 214, 212), (154, 160, 218, 214), (212, 213, 19, 16, 156, 157), (160, 158, 216, 218), (158, 162, 228, 216), (162, 164, 220, 228), (164, 194, 248, 220), (226, 170, 166, 222), (222, 166, 168, 225), (170, 226, 260, 192), (268, 172, 174, 270), (270, 174, 176, 274), (176, 178, 276, 274), (178, 190, 280, 276), (190, 180, 282, 280), (180, 182, 286, 282), (182, 188, 284, 286), (188, 184, 278, 284), (184, 186, 272, 278), (262, 196, 192, 260), (194, 200, 254, 248), (264, 198, 196, 262), (202, 198, 264, 256), (200, 206, 252, 254), (204, 202, 256, 258), (208, 204, 258, 266), (206, 210, 250, 252), (210, 208, 266, 250)])
_uv = me_cube_014.uv_layers.new(name='UVMap')
_uv.uv.foreach_set('vector', [0.5788, 0.1524, 0.625, 0.1524, 0.625, 0.09757, 0.5788, 0.09757, 0.5788, 0.6524, 0.625, 0.6524, 0.625, 0.5976, 0.5788, 0.5976, 0.625, 0.5976, 0.625, 0.6524, 0.625, 0.6524, 0.625, 0.5976, 0.6348, 0.5976, 0.625, 0.5976, 0.625, 0.6524, 0.6348, 0.6524, 0.6348, 0.5976, 0.6348, 0.5976, 0.6348, 0.6524, 0.6348, 0.6524, 0.875, 0.5976, 0.8652, 0.5976, 0.8652, 0.6524, 0.875, 0.6524, 0.625, 0.09757, 0.625, 0.1524, 0.625, 0.1524, 0.625, 0.09757, 0.8652, 0.6524, 0.8652, 0.5976, 0.8652, 0.5976, 0.8652, 0.6524, 0.6148, 0.997, 0.625, 0.997, 0.625, 0.9988, 0.6152, 1.0, 0.872, 0.739, 0.875, 0.739, 0.875, 0.7453, 0.872, 0.75, 0.6152, 0.011, 0.6152, 0.0, 0.6209, 0.0, 0.625, 0.011, 0.872, 0.511, 0.872, 0.5, 0.8738, 0.5, 0.875, 0.511, 0.6148, 0.253, 0.6152, 0.25, 0.6229, 0.2477, 0.625, 0.253, 0.6152, 0.239, 0.625, 0.239, 0.6229, 0.2477, 0.6152, 0.25, 0.628, 0.739, 0.6265, 0.7515, 0.624, 0.7484, 0.625, 0.739, 0.6148, 0.753, 0.6152, 0.75, 0.624, 0.7484, 0.6265, 0.7515, 0.6152, 0.739, 0.625, 0.739, 0.624, 0.7484, 0.6152, 0.75, 0.628, 0.511, 0.625, 0.511, 0.6236, 0.5011, 0.6265, 0.4985, 0.6152, 0.511, 0.6152, 0.5, 0.6236, 0.5011, 0.625, 0.511, 0.6148, 0.497, 0.6265, 0.4985, 0.6236, 0.5011, 0.6152, 0.5, 0.3848, 0.011, 0.3848, 0.239, 0.3769, 0.2489, 0.3764, 0.001611, 0.125, 0.7468, 0.125, 0.5032, 0.128, 0.5, 0.128, 0.75, 0.375, 0.997, 0.6148, 0.997, 0.6152, 1.0, 0.3779, 1.0, 0.3764, 0.001611, 0.6152, 0.0, 0.6152, 0.011, 0.3848, 0.011, 0.872, 0.739, 0.872, 0.511, 0.875, 0.511, 0.875, 0.739, 0.625, 0.011, 0.625, 0.239, 0.6152, 0.239, 0.6152, 0.011, 0.3848, 0.239, 0.6152, 0.239, 0.6152, 0.25, 0.3769, 0.2489, 0.3769, 0.2489, 0.6152, 0.25, 0.6148, 0.253, 0.375, 0.253, 0.872, 0.511, 0.628, 0.511, 0.6265, 0.4985, 0.872, 0.5, 0.625, 0.253, 0.6265, 0.4985, 0.6148, 0.497, 0.6148, 0.253, 0.3735, 0.4985, 0.6148, 0.497, 0.6152, 0.5, 0.3764, 0.5016, 0.3764, 0.5016, 0.6152, 0.5, 0.6152, 0.511, 0.3848, 0.511, 0.3735, 0.7515, 0.3735, 0.4985, 0.3764, 0.5016, 0.3764, 0.7484, 0.3764, 0.7484, 0.3764, 0.5016, 0.3848, 0.511, 0.3848, 0.739, 0.6152, 0.739, 0.6152, 0.511, 0.625, 0.511, 0.625, 0.739, 0.625, 0.739, 0.625, 0.511, 0.628, 0.511, 0.628, 0.739, 0.3848, 0.739, 0.6152, 0.739, 0.6152, 0.75, 0.3764, 0.7484, 0.3764, 0.7484, 0.6152, 0.75, 0.6148, 0.753, 0.3735, 0.7515, 0.6148, 0.997, 0.6148, 0.753, 0.6265, 0.7515, 0.625, 0.997, 0.872, 0.75, 0.6265, 0.7515, 0.628, 0.739, 0.872, 0.739, 0.128, 0.75, 0.128, 0.5, 0.1353, 0.5, 0.1353, 0.75, 0.3848, 0.011, 0.6152, 0.011, 0.6152, 0.239, 0.3848, 0.239, 0.628, 0.511, 0.872, 0.511, 0.872, 0.739, 0.628, 0.739, 0.3647, 0.5, 0.3735, 0.4985, 0.3735, 0.7515, 0.3647, 0.75, 0.3848, 0.511, 0.6152, 0.511, 0.6152, 0.739, 0.3848, 0.739, 0.3945, 0.4665, 0.3844, 0.4663, 0.3844, 0.4655, 0.3902, 0.4657, 0.3902, 0.4657, 0.4034, 0.4653, 0.407, 0.4661, 0.3945, 0.4665, 0.4199, 0.4649, 0.407, 0.4661, 0.4034, 0.4653, 0.4162, 0.4641, 0.4162, 0.4641, 0.4279, 0.4622, 0.4318, 0.4629, 0.4199, 0.4649, 0.4279, 0.4622, 0.4382, 0.4597, 0.4424, 0.4602, 0.4318, 0.4629, 0.4382, 0.4597, 0.4466, 0.4566, 0.4511, 0.457, 0.4424, 0.4602, 0.4575, 0.4533, 0.4511, 0.457, 0.4466, 0.4566, 0.4529, 0.453, 0.4529, 0.453, 0.4568, 0.4492, 0.4615, 0.4493, 0.4575, 0.4533, 0.4628, 0.4452, 0.4615, 0.4493, 0.4568, 0.4492, 0.4581, 0.4452, 0.4614, 0.441, 0.4628, 0.4452, 0.4581, 0.4452, 0.4568, 0.4412, 0.4568, 0.4412, 0.4529, 0.4373, 0.4573, 0.4371, 0.4614, 0.441, 0.4507, 0.4334, 0.4573, 0.4371, 0.4529, 0.4373, 0.4466, 0.4338, 0.4419, 0.4302, 0.4507, 0.4334, 0.4466, 0.4338, 0.4382, 0.4307, 0.4312, 0.4275, 0.4419, 0.4302, 0.4382, 0.4307, 0.4279, 0.4282, 0.4191, 0.4255, 0.4312, 0.4275, 0.4279, 0.4282, 0.4162, 0.4263, 0.4061, 0.4243, 0.4191, 0.4255, 0.4162, 0.4263, 0.4034, 0.4251, 0.3936, 0.4239, 0.4061, 0.4243, 0.4034, 0.4251, 0.3902, 0.4247, 0.3844, 0.4241, 0.3936, 0.4239, 0.3902, 0.4247, 0.3844, 0.4249, 0.3844, 0.3953, 0.3902, 0.3955, 0.3935, 0.3963, 0.3844, 0.3961, 0.406, 0.3959, 0.3935, 0.3963, 0.3902, 0.3955, 0.4034, 0.3951, 0.4034, 0.3951, 0.4162, 0.3939, 0.419, 0.3947, 0.406, 0.3959, 0.4162, 0.3939, 0.4279, 0.392, 0.4312, 0.3927, 0.419, 0.3947, 0.4279, 0.392, 0.4382, 0.3895, 0.4418, 0.39, 0.4312, 0.3927, 0.4506, 0.3868, 0.4418, 0.39, 0.4382, 0.3895, 0.4466, 0.3864, 0.4466, 0.3864, 0.4529, 0.3828, 0.4572, 0.3831, 0.4506, 0.3868, 0.4612, 0.3792, 0.4572, 0.3831, 0.4529, 0.3828, 0.4568, 0.379, 0.4568, 0.379, 0.4581, 0.375, 0.4626, 0.375, 0.4612, 0.3792, 0.4581, 0.375, 0.4568, 0.371, 0.4612, 0.3709, 0.4626, 0.375, 0.4572, 0.3669, 0.4612, 0.3709, 0.4568, 0.371, 0.4529, 0.3672, 0.4529, 0.3672, 0.4466, 0.3636, 0.4506, 0.3632, 0.4572, 0.3669, 0.4418, 0.36, 0.4506, 0.3632, 0.4466, 0.3636, 0.4382, 0.3605, 0.4312, 0.3573, 0.4418, 0.36, 0.4382, 0.3605, 0.4279, 0.358, 0.419, 0.3553, 0.4312, 0.3573, 0.4279, 0.358, 0.4162, 0.3561, 0.406, 0.3541, 0.419, 0.3553, 0.4162, 0.3561, 0.4034, 0.3549, 0.3935, 0.3537, 0.406, 0.3541, 0.4034, 0.3549, 0.3902, 0.3545, 0.3902, 0.3545, 0.3844, 0.3547, 0.3844, 0.3539, 0.3935, 0.3537, 0.3936, 0.3261, 0.3844, 0.3259, 0.3844, 0.3251, 0.3902, 0.3253, 0.3902, 0.3253, 0.4034, 0.3249, 0.4061, 0.3257, 0.3936, 0.3261, 0.4034, 0.3249, 0.4162, 0.3237, 0.4191, 0.3245, 0.4061, 0.3257, 0.4162, 0.3237, 0.4279, 0.3218, 0.4312, 0.3225, 0.4191, 0.3245, 0.4279, 0.3218, 0.4382, 0.3193, 0.4419, 0.3199, 0.4312, 0.3225, 0.4382, 0.3193, 0.4466, 0.3162, 0.4507, 0.3166, 0.4419, 0.3199, 0.4466, 0.3162, 0.4529, 0.3127, 0.4573, 0.313, 0.4507, 0.3166, 0.4529, 0.3127, 0.4568, 0.3088, 0.4614, 0.309, 0.4573, 0.313, 0.4568, 0.3088, 0.4581, 0.3048, 0.4628, 0.3048, 0.4614, 0.309, 0.4615, 0.3007, 0.4628, 0.3048, 0.4581, 0.3048, 0.4568, 0.3008, 0.4575, 0.2967, 0.4615, 0.3007, 0.4568, 0.3008, 0.4529, 0.297, 0.4511, 0.293, 0.4575, 0.2967, 0.4529, 0.297, 0.4466, 0.2934, 0.4424, 0.2898, 0.4511, 0.293, 0.4466, 0.2934, 0.4382, 0.2903, 0.4319, 0.2871, 0.4424, 0.2898, 0.4382, 0.2903, 0.4279, 0.2878, 0.4199, 0.2852, 0.4319, 0.2871, 0.4279, 0.2878, 0.4162, 0.2859, 0.4162, 0.2859, 0.4034, 0.2847, 0.407, 0.2839, 0.4199, 0.2852, 0.3945, 0.2835, 0.407, 0.2839, 0.4034, 0.2847, 0.3902, 0.2843, 0.3902, 0.2843, 0.3844, 0.2845, 0.3844, 0.2837, 0.3945, 0.2835, 0.3844, 0.9655, 0.3902, 0.9657, 0.3945, 0.9665, 0.3844, 0.9663, 0.3902, 0.9657, 0.4034, 0.9653, 0.407, 0.9661, 0.3945, 0.9665, 0.4199, 0.9648, 0.407, 0.9661, 0.4034, 0.9653, 0.4162, 0.9641, 0.4162, 0.9641, 0.4279, 0.9622, 0.4319, 0.9629, 0.4199, 0.9648, 0.4424, 0.9602, 0.4319, 0.9629, 0.4279, 0.9622, 0.4382, 0.9597, 0.4382, 0.9597, 0.4466, 0.9566, 0.4511, 0.957, 0.4424, 0.9602, 0.4466, 0.9566, 0.4529, 0.953, 0.4575, 0.9533, 0.4511, 0.957, 0.4615, 0.9493, 0.4575, 0.9533, 0.4529, 0.953, 0.4568, 0.9492, 0.4628, 0.9452, 0.4615, 0.9493, 0.4568, 0.9492, 0.4581, 0.9452, 0.4581, 0.9452, 0.4568, 0.9412, 0.4614, 0.941, 0.4628, 0.9452, 0.4573, 0.937, 0.4614, 0.941, 0.4568, 0.9412, 0.4529, 0.9373, 0.4507, 0.9334, 0.4573, 0.937, 0.4529, 0.9373, 0.4466, 0.9338, 0.4466, 0.9338, 0.4382, 0.9307, 0.4419, 0.9301, 0.4507, 0.9334, 0.4312, 0.9275, 0.4419, 0.9301, 0.4382, 0.9307, 0.4279, 0.9282, 0.4191, 0.9255, 0.4312, 0.9275, 0.4279, 0.9282, 0.4162, 0.9263, 0.4061, 0.9243, 0.4191, 0.9255, 0.4162, 0.9263, 0.4034, 0.9251, 0.3936, 0.9239, 0.4061, 0.9243, 0.4034, 0.9251, 0.3902, 0.9247, 0.3902, 0.9247, 0.3844, 0.9249, 0.3844, 0.9241, 0.3936, 0.9239, 0.3935, 0.8963, 0.3844, 0.8961, 0.3844, 0.8953, 0.3902, 0.8955, 0.3902, 0.8955, 0.4034, 0.8951, 0.406, 0.8959, 0.3935, 0.8963, 0.4034, 0.8951, 0.4162, 0.8939, 0.419, 0.8947, 0.406, 0.8959, 0.4162, 0.8939, 0.4279, 0.892, 0.4312, 0.8927, 0.419, 0.8947, 0.4279, 0.892, 0.4382, 0.8895, 0.4418, 0.89, 0.4312, 0.8927, 0.4382, 0.8895, 0.4466, 0.8864, 0.4506, 0.8868, 0.4418, 0.89, 0.4466, 0.8864, 0.4529, 0.8828, 0.4572, 0.8831, 0.4506, 0.8868, 0.4529, 0.8828, 0.4568, 0.879, 0.4612, 0.8791, 0.4572, 0.8831, 0.4626, 0.875, 0.4612, 0.8791, 0.4568, 0.879, 0.4581, 0.875, 0.4581, 0.875, 0.4568, 0.871, 0.4612, 0.8708, 0.4626, 0.875, 0.4572, 0.8669, 0.4612, 0.8708, 0.4568, 0.871, 0.4529, 0.8672, 0.4506, 0.8632, 0.4572, 0.8669, 0.4529, 0.8672, 0.4466, 0.8636, 0.4466, 0.8636, 0.4382, 0.8605, 0.4418, 0.86, 0.4506, 0.8632, 0.4312, 0.8573, 0.4418, 0.86, 0.4382, 0.8605, 0.4279, 0.858, 0.4279, 0.858, 0.4162, 0.8561, 0.419, 0.8553, 0.4312, 0.8573, 0.406, 0.8541, 0.419, 0.8553, 0.4162, 0.8561, 0.4034, 0.8549, 0.3935, 0.8537, 0.406, 0.8541, 0.4034, 0.8549, 0.3902, 0.8545, 0.3902, 0.8545, 0.3844, 0.8547, 0.3844, 0.8539, 0.3935, 0.8537, 0.3936, 0.8261, 0.3844, 0.8259, 0.3844, 0.8251, 0.3902, 0.8253, 0.3902, 0.8253, 0.4034, 0.8249, 0.4061, 0.8257, 0.3936, 0.8261, 0.4034, 0.8249, 0.4162, 0.8237, 0.4191, 0.8245, 0.4061, 0.8257, 0.4162, 0.8237, 0.4279, 0.8218, 0.4312, 0.8225, 0.4191, 0.8245, 0.4279, 0.8218, 0.4382, 0.8193, 0.4419, 0.8198, 0.4312, 0.8225, 0.4382, 0.8193, 0.4466, 0.8162, 0.4507, 0.8166, 0.4419, 0.8198, 0.4466, 0.8162, 0.4529, 0.8127, 0.4573, 0.8129, 0.4507, 0.8166, 0.4529, 0.8127, 0.4568, 0.8088, 0.4614, 0.809, 0.4573, 0.8129, 0.4568, 0.8088, 0.4581, 0.8048, 0.4628, 0.8048, 0.4614, 0.809, 0.4615, 0.8007, 0.4628, 0.8048, 0.4581, 0.8048, 0.4568, 0.8008, 0.4575, 0.7967, 0.4615, 0.8007, 0.4568, 0.8008, 0.4529, 0.797, 0.4511, 0.793, 0.4575, 0.7967, 0.4529, 0.797, 0.4466, 0.7934, 0.4424, 0.7898, 0.4511, 0.793, 0.4466, 0.7934, 0.4382, 0.7903, 0.4382, 0.7903, 0.4279, 0.7878, 0.4318, 0.7871, 0.4424, 0.7898, 0.4199, 0.7851, 0.4318, 0.7871, 0.4279, 0.7878, 0.4162, 0.7859, 0.4162, 0.7859, 0.4034, 0.7847, 0.407, 0.7839, 0.4199, 0.7851, 0.3945, 0.7835, 0.407, 0.7839, 0.4034, 0.7847, 0.3902, 0.7843, 0.3844, 0.7837, 0.3945, 0.7835, 0.3902, 0.7843, 0.3844, 0.7845, 0.3844, 0.2603, 0.375, 0.2603, 0.375, 0.253, 0.6148, 0.253, 0.6148, 0.497, 0.3735, 0.4985, 0.375, 0.4897, 0.3844, 0.4897, 0.4604, 0.4897, 0.4604, 0.4807, 0.3844, 0.4807, 0.3844, 0.4663, 0.3945, 0.4665, 0.407, 0.4661, 0.4199, 0.4649, 0.4318, 0.4629, 0.4424, 0.4602, 0.4511, 0.457, 0.4575, 0.4533, 0.4615, 0.4493, 0.4628, 0.4452, 0.4614, 0.441, 0.4573, 0.4371, 0.4507, 0.4334, 0.4419, 0.4302, 0.4312, 0.4275, 0.4191, 0.4255, 0.4061, 0.4243, 0.3936, 0.4239, 0.3844, 0.4241, 0.3844, 0.3961, 0.3935, 0.3963, 0.406, 0.3959, 0.419, 0.3947, 0.4312, 0.3927, 0.4418, 0.39, 0.4506, 0.3868, 0.4572, 0.3831, 0.4612, 0.3792, 0.4626, 0.375, 0.4612, 0.3709, 0.4572, 0.3669, 0.4506, 0.3632, 0.4418, 0.36, 0.4312, 0.3573, 0.419, 0.3553, 0.406, 0.3541, 0.3935, 0.3537, 0.3844, 0.3539, 0.3844, 0.3259, 0.3936, 0.3261, 0.4061, 0.3257, 0.4191, 0.3245, 0.4312, 0.3225, 0.4419, 0.3199, 0.4507, 0.3166, 0.4573, 0.313, 0.4614, 0.309, 0.4628, 0.3048, 0.4615, 0.3007, 0.4575, 0.2967, 0.4511, 0.293, 0.4424, 0.2898, 0.4319, 0.2871, 0.4199, 0.2852, 0.407, 0.2839, 0.3945, 0.2835, 0.3844, 0.2837, 0.3844, 0.2693, 0.4604, 0.2693, 0.4604, 0.2603, 0.2638, 0.5901, 0.25, 0.59, 0.25, 0.91, 0.2638, 0.9099, 0.25, 0.59, 0.2188, 0.59, 0.2188, 0.91, 0.25, 0.91, 0.625, 0.5598, 0.625, 0.5584, 0.625, 0.5651, 0.625, 0.5667, 0.625, 0.6833, 0.625, 0.6849, 0.625, 0.6916, 0.625, 0.6902, 0.2188, 0.59, 0.1875, 0.59, 0.1875, 0.91, 0.2188, 0.91, 0.8125, 0.59, 0.7812, 0.59, 0.7812, 0.91, 0.8125, 0.91, 0.7812, 0.91, 0.7812, 0.59, 0.75, 0.59, 0.75, 0.91, 0.8438, 0.91, 0.8438, 0.59, 0.8125, 0.59, 0.8125, 0.91, 0.75, 0.91, 0.75, 0.59, 0.7362, 0.5901, 0.7362, 0.9099, 0.625, 0.6669, 0.625, 0.6681, 0.625, 0.6748, 0.625, 0.6738, 0.625, 0.5762, 0.625, 0.5752, 0.625, 0.5819, 0.625, 0.5831, 0.875, 0.91, 0.875, 0.59, 0.8438, 0.59, 0.8438, 0.91, 0.1875, 0.59, 0.1562, 0.59, 0.1562, 0.91, 0.1875, 0.91, 0.1562, 0.91, 0.1562, 0.59, 0.125, 0.59, 0.125, 0.91, 0.125, 0.59, 0.09375, 0.59, 0.09375, 0.91, 0.125, 0.91, 0.09375, 0.59, 0.0625, 0.59, 0.0625, 0.91, 0.09375, 0.91, 0.0625, 0.59, 0.03125, 0.59, 0.03125, 0.91, 0.0625, 0.91, 1.0, 0.59, 0.9688, 0.59, 0.9688, 0.91, 1.0, 0.91, 0.9688, 0.59, 0.9375, 0.59, 0.9375, 0.91, 0.9688, 0.91, 0.03125, 0.59, 0.0, 0.59, 0.0, 0.91, 0.03125, 0.91, 0.9375, 0.59, 0.9062, 0.59, 0.9062, 0.91, 0.9375, 0.91, 0.9062, 0.59, 0.875, 0.59, 0.875, 0.91, 0.9062, 0.91, 0.3844, 0.7603, 0.375, 0.7603, 0.3735, 0.7515, 0.6148, 0.753, 0.6148, 0.997, 0.375, 0.997, 0.375, 0.9897, 0.3844, 0.9897, 0.4604, 0.9897, 0.4604, 0.9807, 0.3844, 0.9807, 0.3844, 0.9663, 0.3945, 0.9665, 0.407, 0.9661, 0.4199, 0.9648, 0.4319, 0.9629, 0.4424, 0.9602, 0.4511, 0.957, 0.4575, 0.9533, 0.4615, 0.9493, 0.4628, 0.9452, 0.4614, 0.941, 0.4573, 0.937, 0.4507, 0.9334, 0.4419, 0.9301, 0.4312, 0.9275, 0.4191, 0.9255, 0.4061, 0.9243, 0.3936, 0.9239, 0.3844, 0.9241, 0.3844, 0.8961, 0.3935, 0.8963, 0.406, 0.8959, 0.419, 0.8947, 0.4312, 0.8927, 0.4418, 0.89, 0.4506, 0.8868, 0.4572, 0.8831, 0.4612, 0.8791, 0.4626, 0.875, 0.4612, 0.8708, 0.4572, 0.8669, 0.4506, 0.8632, 0.4418, 0.86, 0.4312, 0.8573, 0.419, 0.8553, 0.406, 0.8541, 0.3935, 0.8537, 0.3844, 0.8539, 0.3844, 0.8259, 0.3936, 0.8261, 0.4061, 0.8257, 0.4191, 0.8245, 0.4312, 0.8225, 0.4419, 0.8198, 0.4507, 0.8166, 0.4573, 0.8129, 0.4614, 0.809, 0.4628, 0.8048, 0.4615, 0.8007, 0.4575, 0.7967, 0.4511, 0.793, 0.4424, 0.7898, 0.4318, 0.7871, 0.4199, 0.7851, 0.407, 0.7839, 0.3945, 0.7835, 0.3844, 0.7837, 0.3844, 0.7693, 0.4604, 0.7693, 0.4604, 0.7603, 0.7362, 0.5901, 0.75, 0.59, 0.75, 0.91, 0.7362, 0.9099, 0.75, 0.91, 0.75, 0.59, 0.7812, 0.59, 0.7812, 0.91, 0.7812, 0.59, 0.8125, 0.59, 0.8125, 0.91, 0.7812, 0.91, 0.1562, 0.91, 0.1562, 0.59, 0.1875, 0.59, 0.1875, 0.91, 0.1875, 0.91, 0.1875, 0.59, 0.2188, 0.59, 0.2188, 0.91, 0.125, 0.91, 0.125, 0.59, 0.1562, 0.59, 0.1562, 0.91, 0.2188, 0.91, 0.2188, 0.59, 0.25, 0.59, 0.25, 0.91, 0.2638, 0.91, 0.25, 0.91, 0.25, 0.59, 0.2638, 0.59, 0.625, 0.5926, 0.625, 0.592, 0.625, 0.5954, 0.625, 0.6546, 0.625, 0.658, 0.625, 0.6574, 0.09375, 0.59, 0.125, 0.59, 0.125, 0.91, 0.09375, 0.91, 0.2638, 0.59, 0.25, 0.59, 0.25, 0.91, 0.2638, 0.91, 0.25, 0.59, 0.2188, 0.59, 0.2188, 0.91, 0.25, 0.91, 0.625, 0.6997, 0.625, 0.7017, 0.625, 0.7051, 0.625, 0.5449, 0.625, 0.5483, 0.625, 0.5503, 0.2188, 0.59, 0.1875, 0.59, 0.1875, 0.91, 0.2188, 0.91, 0.1875, 0.59, 0.1562, 0.59, 0.1562, 0.91, 0.1875, 0.91, 0.1562, 0.59, 0.125, 0.59, 0.125, 0.91, 0.1562, 0.91, 0.125, 0.59, 0.09375, 0.59, 0.09375, 0.91, 0.125, 0.91, 0.7812, 0.91, 0.7812, 0.59, 0.75, 0.59, 0.75, 0.91, 0.75, 0.91, 0.75, 0.59, 0.7362, 0.5901, 0.7362, 0.9099, 0.7812, 0.59, 0.7812, 0.91, 0.8125, 0.91, 0.8125, 0.59, 0.8125, 0.91, 0.8125, 0.59, 0.8438, 0.59, 0.8438, 0.91, 0.8438, 0.91, 0.8438, 0.59, 0.875, 0.59, 0.875, 0.91, 0.875, 0.59, 0.9062, 0.59, 0.9062, 0.91, 0.875, 0.91, 0.9062, 0.59, 0.9375, 0.59, 0.9375, 0.91, 0.9062, 0.91, 0.9375, 0.59, 0.9688, 0.59, 0.9688, 0.91, 0.9375, 0.91, 0.9688, 0.59, 1.0, 0.59, 1.0, 0.91, 0.9688, 0.91, 0.0, 0.59, 0.03125, 0.59, 0.03125, 0.91, 0.0, 0.91, 0.03125, 0.59, 0.0625, 0.59, 0.0625, 0.91, 0.03125, 0.91, 0.0625, 0.59, 0.09375, 0.59, 0.09375, 0.91, 0.0625, 0.91, 0.8438, 0.91, 0.8438, 0.59, 0.8125, 0.59, 0.8125, 0.91, 0.09375, 0.59, 0.0625, 0.59, 0.0625, 0.91, 0.09375, 0.91, 0.875, 0.91, 0.875, 0.59, 0.8438, 0.59, 0.8438, 0.91, 0.9062, 0.59, 0.875, 0.59, 0.875, 0.91, 0.9062, 0.91, 0.0625, 0.59, 0.03125, 0.59, 0.03125, 0.91, 0.0625, 0.91, 0.9375, 0.59, 0.9062, 0.59, 0.9062, 0.91, 0.9375, 0.91, 0.9688, 0.59, 0.9375, 0.59, 0.9375, 0.91, 0.9688, 0.91, 0.03125, 0.59, 0.0, 0.59, 0.0, 0.91, 0.03125, 0.91, 1.0, 0.59, 0.9688, 0.59, 0.9688, 0.91, 1.0, 0.91])
me_cube_014.materials.append(mat_wood_sides)
me_cube_014.update()
me_cube_015 = bpy.data.meshes.new('Cube.015')
me_cube_015.from_pydata([(-0.75, -1.0, -0.15), (-0.75, -1.0, 0.05), (-0.279, 0.9995, -0.15), (-0.279, 0.9995, 0.05), (0.75, -1.0, -0.15), (0.75, -1.0, 0.05), (0.2791, 0.9994, -0.15), (0.2791, 0.9994, 0.05), (-0.3456, -0.806, -0.15), (-0.2791, -0.3479, -0.15), (-0.2791, -0.3479, 0.05), (-0.3456, -0.806, 0.05), (0.279, -0.3479, -0.15), (0.3456, -0.806, -0.15), (0.3456, -0.806, 0.05), (0.279, -0.3479, 0.05), (-0.6737, 0.04681, -0.15), (0.6736, 0.04666, -0.15), (-0.6737, 0.04681, 0.05), (0.6736, 0.04666, 0.05), (-0.6736, 0.6049, -0.15), (-0.6736, 0.6049, 0.05), (0.6737, 0.6047, 0.05), (0.6737, 0.6047, -0.15), (0.03896, 0.3258, 0.05), (-2.097e-08, 0.2868, 0.05), (0.02755, 0.2982, 0.05), (-0.02755, 0.2982, 0.05), (-0.02755, 0.3533, 0.05), (0.02755, 0.3533, 0.05), (-2.779e-08, 0.3647, 0.05), (-0.03896, 0.3258, 0.05), (0.03316, 0.312, 0.04454), (-0.03589, 0.3258, 0.04454), (0.036, 0.3109, 0.05), (-0.036, 0.3407, 0.05), (-0.01491, 0.2898, 0.05), (0.01491, 0.3618, 0.05), (0.01491, 0.2898, 0.05), (0.036, 0.3407, 0.05), (-0.01491, 0.3618, 0.05), (-0.036, 0.3109, 0.05), (-2.76e-08, 0.3617, 0.04454), (0.02538, 0.3512, 0.04454), (-0.02538, 0.3512, 0.04454), (-0.02538, 0.3004, 0.04454), (0.02538, 0.3004, 0.04454), (-2.132e-08, 0.2899, 0.04454), (0.03589, 0.3258, 0.04454), (-0.03316, 0.3395, 0.04454), (-0.01374, 0.2926, 0.04454), (0.01374, 0.3589, 0.04454), (0.01374, 0.2926, 0.04454), (0.03316, 0.3395, 0.04454), (-0.01374, 0.3589, 0.04454), (-0.03316, 0.312, 0.04454), (0.03316, 0.312, -0.03725), (-0.03589, 0.3258, -0.03725), (-2.76e-08, 0.3617, -0.03725), (0.02538, 0.3512, -0.03725), (-0.02538, 0.3512, -0.03725), (-0.02538, 0.3004, -0.03725), (0.02538, 0.3004, -0.03725), (-2.132e-08, 0.2899, -0.03725), (0.03589, 0.3258, -0.03725), (-0.03316, 0.3395, -0.03725), (-0.01374, 0.2926, -0.03725), (0.01374, 0.3589, -0.03725), (0.01374, 0.2926, -0.03725), (0.03316, 0.3395, -0.03725), (-0.01374, 0.3589, -0.03725), (-0.03316, 0.312, -0.03725), (0.01597, 0.3192, -0.05951), (-0.01728, 0.3258, -0.05951), (-2.645e-08, 0.3431, -0.05951), (0.01222, 0.338, -0.05951), (-0.01222, 0.338, -0.05951), (-0.01222, 0.3136, -0.05951), (0.01222, 0.3136, -0.05951), (-2.343e-08, 0.3085, -0.05951), (0.01728, 0.3258, -0.05951), (-0.01597, 0.3324, -0.05951), (-0.006613, 0.3098, -0.05951), (0.006613, 0.3417, -0.05951), (0.006613, 0.3098, -0.05951), (0.01597, 0.3324, -0.05951), (-0.006613, 0.3417, -0.05951), (-0.01597, 0.3192, -0.05951)], [], [(2, 3, 7, 6), (4, 5, 1, 0), (15, 10, 11, 14), (13, 8, 9, 12), (14, 13, 12, 15), (10, 9, 8, 11), (0, 1, 11, 8), (16, 17, 12, 9), (8, 13, 4, 0), (20, 21, 3, 2), (28, 35, 49, 44), (1, 5, 14, 11), (17, 19, 15, 12), (13, 14, 5, 4), (23, 22, 19, 17), (36, 25, 47, 50), (9, 10, 18, 16), (20, 23, 17, 16), (2, 6, 23, 20), (6, 7, 22, 23), (26, 34, 32, 46), (16, 18, 21, 20), (35, 31, 33, 49), (31, 41, 55, 33), (18, 27, 41, 31, 35, 28, 21), (10, 15, 19, 26, 38, 25, 36, 27, 18), (26, 19, 22, 29, 39, 24, 34), (21, 28, 40, 30, 37, 29, 22, 7, 3), (30, 40, 54, 42), (41, 27, 45, 55), (34, 24, 48, 32), (24, 39, 53, 48), (40, 28, 44, 54), (25, 38, 52, 47), (39, 29, 43, 53), (29, 37, 51, 43), (38, 26, 46, 52), (27, 36, 50, 45), (37, 30, 42, 51), (50, 47, 63, 66), (44, 49, 65, 60), (49, 33, 57, 65), (46, 32, 56, 62), (33, 55, 71, 57), (32, 48, 64, 56), (55, 45, 61, 71), (42, 54, 70, 58), (54, 44, 60, 70), (48, 53, 69, 64), (53, 43, 59, 69), (47, 52, 68, 63), (52, 46, 62, 68), (43, 51, 67, 59), (51, 42, 58, 67), (45, 50, 66, 61), (68, 62, 78, 84), (59, 67, 83, 75), (67, 58, 74, 83), (61, 66, 82, 77), (66, 63, 79, 82), (60, 65, 81, 76), (65, 57, 73, 81), (62, 56, 72, 78), (57, 71, 87, 73), (56, 64, 80, 72), (71, 61, 77, 87), (58, 70, 86, 74), (70, 60, 76, 86), (64, 69, 85, 80), (69, 59, 75, 85), (63, 68, 84, 79)])
_uv = me_cube_015.uv_layers.new(name='UVMap')
_uv.uv.foreach_set('vector', [0.375, 0.25, 0.625, 0.25, 0.625, 0.5, 0.375, 0.5, 0.375, 0.75, 0.625, 0.75, 0.625, 1.0, 0.375, 1.0, 0.625, 0.6494, 0.625, 0.6981, 0.625, 0.9273, 0.625, 0.7258, 0.375, 0.7258, 0.125, 0.7258, 0.125, 0.6494, 0.375, 0.6494, 0.625, 0.7258, 0.375, 0.7258, 0.375, 0.6494, 0.625, 0.6494, 0.625, 0.1006, 0.375, 0.1006, 0.375, 0.02425, 0.625, 0.02425, 0.375, 0.0, 0.625, 0.0, 0.625, 0.02425, 0.375, 0.02425, 0.125, 0.6032, 0.375, 0.6032, 0.375, 0.6494, 0.125, 0.6494, 0.125, 0.7258, 0.375, 0.7258, 0.375, 0.75, 0.125, 0.75, 0.375, 0.205, 0.625, 0.205, 0.625, 0.25, 0.375, 0.25, 0.625, 0.4358, 0.625, 0.4702, 0.625, 0.4702, 0.625, 0.4358, 0.625, 1.0, 0.625, 0.75, 0.625, 0.7258, 0.625, 0.9273, 0.375, 0.6032, 0.625, 0.6032, 0.625, 0.6494, 0.375, 0.6494, 0.375, 0.7258, 0.625, 0.7258, 0.625, 0.75, 0.375, 0.75, 0.375, 0.545, 0.625, 0.545, 0.625, 0.6032, 0.375, 0.6032, 0.625, 0.5774, 0.625, 0.5814, 0.625, 0.5814, 0.625, 0.5774, 0.375, 0.1006, 0.625, 0.1006, 0.625, 0.1468, 0.375, 0.1468, 0.125, 0.545, 0.375, 0.545, 0.375, 0.6032, 0.125, 0.6032, 0.125, 0.5, 0.375, 0.5, 0.375, 0.545, 0.125, 0.545, 0.375, 0.5, 0.625, 0.5, 0.625, 0.545, 0.375, 0.545, 0.625, 0.5894, 0.625, 0.5656, 0.625, 0.5656, 0.625, 0.5894, 0.375, 0.1468, 0.625, 0.1468, 0.625, 0.205, 0.375, 0.205, 0.625, 0.4702, 0.625, 0.5046, 0.625, 0.5046, 0.625, 0.4702, 0.625, 0.5046, 0.625, 0.539, 0.625, 0.539, 0.625, 0.5046, 0.625, 0.5596, 0.625, 0.5734, 0.625, 0.539, 0.625, 0.5046, 0.625, 0.4702, 0.625, 0.4358, 0.625, 0.3851, 0.625, 0.6981, 0.625, 0.6494, 0.625, 0.6032, 0.625, 0.5894, 0.625, 0.5854, 0.625, 0.5814, 0.625, 0.5774, 0.625, 0.5734, 0.625, 0.5596, 0.625, 0.5894, 0.625, 0.6032, 0.625, 0.545, 0.625, 0.4944, 0.625, 0.5181, 0.625, 0.5419, 0.625, 0.5656, 0.625, 0.3851, 0.625, 0.4358, 0.625, 0.4505, 0.625, 0.4651, 0.625, 0.4797, 0.625, 0.4944, 0.625, 0.545, 0.625, 0.5, 0.625, 0.25, 0.625, 0.4651, 0.625, 0.4505, 0.625, 0.4505, 0.625, 0.4651, 0.625, 0.539, 0.625, 0.5734, 0.625, 0.5734, 0.625, 0.539, 0.625, 0.5656, 0.625, 0.5419, 0.625, 0.5419, 0.625, 0.5656, 0.625, 0.5419, 0.625, 0.5181, 0.625, 0.5181, 0.625, 0.5419, 0.625, 0.4505, 0.625, 0.4358, 0.625, 0.4358, 0.625, 0.4505, 0.625, 0.5814, 0.625, 0.5854, 0.625, 0.5854, 0.625, 0.5814, 0.625, 0.5181, 0.625, 0.4944, 0.625, 0.4944, 0.625, 0.5181, 0.625, 0.4944, 0.625, 0.4797, 0.625, 0.4797, 0.625, 0.4944, 0.625, 0.5854, 0.625, 0.5894, 0.625, 0.5894, 0.625, 0.5854, 0.625, 0.5734, 0.625, 0.5774, 0.625, 0.5774, 0.625, 0.5734, 0.625, 0.4797, 0.625, 0.4651, 0.625, 0.4651, 0.625, 0.4797, 0.625, 0.5774, 0.625, 0.5814, 0.625, 0.5814, 0.625, 0.5774, 0.625, 0.4358, 0.625, 0.4702, 0.625, 0.4702, 0.625, 0.4358, 0.625, 0.4702, 0.625, 0.5046, 0.625, 0.5046, 0.625, 0.4702, 0.625, 0.5894, 0.625, 0.5656, 0.625, 0.5656, 0.625, 0.5894, 0.625, 0.5046, 0.625, 0.539, 0.625, 0.539, 0.625, 0.5046, 0.625, 0.5656, 0.625, 0.5419, 0.625, 0.5419, 0.625, 0.5656, 0.625, 0.539, 0.625, 0.5734, 0.625, 0.5734, 0.625, 0.539, 0.625, 0.4651, 0.625, 0.4505, 0.625, 0.4505, 0.625, 0.4651, 0.625, 0.4505, 0.625, 0.4358, 0.625, 0.4358, 0.625, 0.4505, 0.625, 0.5419, 0.625, 0.5181, 0.625, 0.5181, 0.625, 0.5419, 0.625, 0.5181, 0.625, 0.4944, 0.625, 0.4944, 0.625, 0.5181, 0.625, 0.5814, 0.625, 0.5854, 0.625, 0.5854, 0.625, 0.5814, 0.625, 0.5854, 0.625, 0.5894, 0.625, 0.5894, 0.625, 0.5854, 0.625, 0.4944, 0.625, 0.4797, 0.625, 0.4797, 0.625, 0.4944, 0.625, 0.4797, 0.625, 0.4651, 0.625, 0.4651, 0.625, 0.4797, 0.625, 0.5734, 0.625, 0.5774, 0.625, 0.5774, 0.625, 0.5734, 0.625, 0.5854, 0.625, 0.5894, 0.625, 0.5894, 0.625, 0.5854, 0.625, 0.4944, 0.625, 0.4797, 0.625, 0.4797, 0.625, 0.4944, 0.625, 0.4797, 0.625, 0.4651, 0.625, 0.4651, 0.625, 0.4797, 0.625, 0.5734, 0.625, 0.5774, 0.625, 0.5774, 0.625, 0.5734, 0.625, 0.5774, 0.625, 0.5814, 0.625, 0.5814, 0.625, 0.5774, 0.625, 0.4358, 0.625, 0.4702, 0.625, 0.4702, 0.625, 0.4358, 0.625, 0.4702, 0.625, 0.5046, 0.625, 0.5046, 0.625, 0.4702, 0.625, 0.5894, 0.625, 0.5656, 0.625, 0.5656, 0.625, 0.5894, 0.625, 0.5046, 0.625, 0.539, 0.625, 0.539, 0.625, 0.5046, 0.625, 0.5656, 0.625, 0.5419, 0.625, 0.5419, 0.625, 0.5656, 0.625, 0.539, 0.625, 0.5734, 0.625, 0.5734, 0.625, 0.539, 0.625, 0.4651, 0.625, 0.4505, 0.625, 0.4505, 0.625, 0.4651, 0.625, 0.4505, 0.625, 0.4358, 0.625, 0.4358, 0.625, 0.4505, 0.625, 0.5419, 0.625, 0.5181, 0.625, 0.5181, 0.625, 0.5419, 0.625, 0.5181, 0.625, 0.4944, 0.625, 0.4944, 0.625, 0.5181, 0.625, 0.5814, 0.625, 0.5854, 0.625, 0.5854, 0.625, 0.5814])
me_cube_015.materials.append(mat_grass)
me_cube_015.update()
me_cube_017 = bpy.data.meshes.new('Cube.017')
me_cube_017.from_pydata([(0.75, -1.0, 0.05), (0.0002076, 1.0, 0.05), (0.0003257, 0.9413, 0.05), (0.6912, -1.0, 0.05), (0.0002076, 1.0, 0.2), (0.75, -1.0, 0.2), (0.6912, -1.0, 0.2), (0.0003257, 0.9413, 0.2), (0.3451, -0.8061, 0.05), (0.3451, -0.8061, 0.2), (0.2916, -0.8305, 0.2), (0.2916, -0.8305, 0.05), (0.2226, -0.3346, 0.2), (0.2226, -0.3346, 0.05), (0.2787, -0.348, 0.05), (0.2787, -0.348, 0.2), (0.6161, 0.05339, 0.2), (0.6161, 0.05339, 0.05), (0.6735, 0.04662, 0.05), (0.6735, 0.04662, 0.2), (0.6176, 0.5887, 0.2), (0.6176, 0.5887, 0.05), (0.6739, 0.6041, 0.05), (0.6739, 0.6041, 0.2), (0.2637, 0.9428, 0.2), (0.2637, 0.9428, 0.05), (0.2787, 0.9989, 0.05), (0.2787, 0.9989, 0.2)], [], [(26, 1, 4, 27), (9, 10, 6, 5), (1, 2, 7, 4), (3, 0, 5, 6), (11, 3, 6, 10), (13, 11, 10, 12), (15, 12, 10, 9), (0, 8, 9, 5), (19, 16, 12, 15), (17, 13, 12, 16), (8, 14, 15, 9), (21, 17, 16, 20), (23, 20, 16, 19), (14, 18, 19, 15), (27, 24, 20, 23), (25, 21, 20, 24), (18, 22, 23, 19), (2, 25, 24, 7), (4, 7, 24, 27), (22, 26, 27, 23)])
_uv = me_cube_017.uv_layers.new(name='UVMap')
_uv.uv.foreach_set('vector', [0.625, 0.5167, 0.625, 0.5, 0.625, 0.5, 0.625, 0.5167, 0.625, 0.7254, 0.6348, 0.7254, 0.6348, 0.75, 0.625, 0.75, 0.625, 0.5, 0.625, 0.4902, 0.625, 0.4902, 0.625, 0.5, 0.625, 0.7598, 0.625, 0.75, 0.625, 0.75, 0.625, 0.7598, 0.6348, 0.7254, 0.6348, 0.75, 0.6348, 0.75, 0.6348, 0.7254, 0.6348, 0.6544, 0.6348, 0.7254, 0.6348, 0.7254, 0.6348, 0.6544, 0.625, 0.6544, 0.6348, 0.6544, 0.6348, 0.7254, 0.625, 0.7254, 0.625, 0.75, 0.625, 0.7254, 0.625, 0.7254, 0.625, 0.75, 0.625, 0.5779, 0.6348, 0.5779, 0.6348, 0.6544, 0.625, 0.6544, 0.6348, 0.5779, 0.6348, 0.6544, 0.6348, 0.6544, 0.6348, 0.5779, 0.625, 0.7254, 0.625, 0.6544, 0.625, 0.6544, 0.625, 0.7254, 0.6348, 0.5334, 0.6348, 0.5779, 0.6348, 0.5779, 0.6348, 0.5334, 0.625, 0.5334, 0.6348, 0.5334, 0.6348, 0.5779, 0.625, 0.5779, 0.625, 0.6544, 0.625, 0.5779, 0.625, 0.5779, 0.625, 0.6544, 0.625, 0.5167, 0.6348, 0.5167, 0.6348, 0.5334, 0.625, 0.5334, 0.6348, 0.5167, 0.6348, 0.5334, 0.6348, 0.5334, 0.6348, 0.5167, 0.625, 0.5779, 0.625, 0.5334, 0.625, 0.5334, 0.625, 0.5779, 0.6348, 0.5, 0.6348, 0.5167, 0.6348, 0.5167, 0.6348, 0.5, 0.625, 0.5, 0.6348, 0.5, 0.6348, 0.5167, 0.625, 0.5167, 0.625, 0.5334, 0.625, 0.5167, 0.625, 0.5167, 0.625, 0.5334])
me_cube_017.materials.append(mat_wood_sides)
me_cube_017.update()
me_cylinder_001 = bpy.data.meshes.new('Cylinder.001')
me_cylinder_001.from_pydata([(0.0, 0.3151, -0.02543), (0.0, 0.3202, 0.7912), (-0.004076, 0.3159, -0.02543), (-0.002152, 0.3206, 0.7912), (-0.007532, 0.3182, -0.02543), (-0.003976, 0.3218, 0.7912), (-0.00984, 0.3217, -0.02543), (-0.005195, 0.3236, 0.7912), (-0.01065, 0.3258, -0.02543), (-0.005623, 0.3258, 0.7912), (-0.00984, 0.3299, -0.02543), (-0.005195, 0.3279, 0.7912), (-0.007532, 0.3333, -0.02543), (-0.003976, 0.3298, 0.7912), (-0.004076, 0.3356, -0.02543), (-0.002152, 0.331, 0.7912), (0.0, 0.3364, -0.02543), (0.0, 0.3314, 0.7912), (0.004076, 0.3356, -0.02543), (0.002152, 0.331, 0.7912), (0.007532, 0.3333, -0.02543), (0.003976, 0.3298, 0.7912), (0.00984, 0.3299, -0.02543), (0.005195, 0.3279, 0.7912), (0.01065, 0.3258, -0.02543), (0.005623, 0.3258, 0.7912), (0.00984, 0.3217, -0.02543), (0.005195, 0.3236, 0.7912), (0.007532, 0.3182, -0.02543), (0.003976, 0.3218, 0.7912), (0.004076, 0.3159, -0.02543), (0.002152, 0.3206, 0.7912), (-0.004076, 0.3159, 0.7838), (0.0, 0.3151, 0.7838), (-0.007532, 0.3182, 0.7838), (-0.00984, 0.3217, 0.7838), (-0.01065, 0.3258, 0.7838), (-0.00984, 0.3299, 0.7838), (-0.007532, 0.3333, 0.7838), (-0.004076, 0.3356, 0.7838), (0.0, 0.3364, 0.7838), (0.004076, 0.3356, 0.7838), (0.007532, 0.3333, 0.7838), (0.00984, 0.3299, 0.7838), (0.01065, 0.3258, 0.7838), (0.00984, 0.3217, 0.7838), (0.007532, 0.3182, 0.7838), (0.004076, 0.3159, 0.7838), (0.01065, 0.3258, 0.7564), (0.01065, 0.3258, 0.6649), (0.00984, 0.3217, 0.6649), (0.00984, 0.3217, 0.7564), (0.1151, 0.305, 0.7564), (0.1232, 0.3034, 0.7482), (0.1208, 0.3039, 0.754), (0.1232, 0.3034, 0.6731), (0.1151, 0.305, 0.6649), (0.1208, 0.3039, 0.6673), (0.1224, 0.2993, 0.7482), (0.1143, 0.3009, 0.7564), (0.12, 0.2998, 0.754), (0.1143, 0.3009, 0.6649), (0.1224, 0.2993, 0.6731), (0.12, 0.2998, 0.6673)], [], [(0, 33, 32, 2), (2, 32, 34, 4), (4, 34, 35, 6), (6, 35, 36, 8), (8, 36, 37, 10), (10, 37, 38, 12), (12, 38, 39, 14), (14, 39, 40, 16), (16, 40, 41, 18), (18, 41, 42, 20), (20, 42, 43, 22), (3, 1, 31, 29, 27, 25, 23, 21, 19, 17, 15, 13, 11, 9, 7, 5), (28, 46, 47, 30), (30, 47, 33, 0), (0, 2, 4, 6, 8, 10, 12, 14, 16, 18, 20, 22, 24, 26, 28, 30), (1, 3, 32, 33), (3, 5, 34, 32), (5, 7, 35, 34), (7, 9, 36, 35), (9, 11, 37, 36), (11, 13, 38, 37), (13, 15, 39, 38), (15, 17, 40, 39), (17, 19, 41, 40), (19, 21, 42, 41), (21, 23, 43, 42), (23, 25, 44, 43), (25, 27, 45, 44), (27, 29, 46, 45), (29, 31, 47, 46), (31, 1, 33, 47), (24, 49, 50, 26), (22, 43, 44, 48, 49, 24), (48, 44, 45, 51), (26, 50, 51, 45, 46, 28), (52, 59, 60, 54), (54, 60, 58, 53), (61, 56, 57, 63), (63, 57, 55, 62), (48, 51, 59, 52), (53, 58, 62, 55), (49, 48, 52, 54, 53, 55, 57, 56), (50, 49, 56, 61), (51, 50, 61, 63, 62, 58, 60, 59)])
me_cylinder_001.polygons.foreach_set('use_smooth', [True] * 44)
me_cylinder_001.polygons.foreach_set('material_index', [0, 0, 0, 0, 0, 0, 0, 0, 0, 0, 0, 0, 0, 0, 0, 0, 0, 0, 0, 0, 0, 0, 0, 0, 0, 0, 0, 0, 0, 0, 0, 0, 0, 0, 0, 1, 1, 1, 1, 1, 1, 1, 1, 1])
_k = set([(0, 2), (0, 30), (2, 4), (4, 6), (6, 8), (8, 10), (10, 12), (12, 14), (14, 16), (16, 18), (18, 20), (20, 22), (22, 24), (24, 26), (26, 28), (28, 30), (48, 49), (48, 51), (48, 52), (49, 50), (49, 56), (50, 51), (50, 61), (51, 59), (52, 54), (53, 54), (53, 55), (55, 57), (56, 57), (58, 60), (58, 62), (59, 60), (61, 63), (62, 63)])
me_cylinder_001.attributes.new('sharp_edge', 'BOOLEAN', 'EDGE').data.foreach_set('value', [ (min(e.vertices), max(e.vertices)) in _k for e in me_cylinder_001.edges])
_uv = me_cylinder_001.uv_layers.new(name='UVMap')
_uv.uv.foreach_set('vector', [1.0, 0.5, 1.0, 1.0, 0.9375, 1.0, 0.9375, 0.5, 0.9375, 0.5, 0.9375, 1.0, 0.875, 1.0, 0.875, 0.5, 0.875, 0.5, 0.875, 1.0, 0.8125, 1.0, 0.8125, 0.5, 0.8125, 0.5, 0.8125, 1.0, 0.75, 1.0, 0.75, 0.5, 0.75, 0.5, 0.75, 1.0, 0.6875, 1.0, 0.6875, 0.5, 0.6875, 0.5, 0.6875, 1.0, 0.625, 1.0, 0.625, 0.5, 0.625, 0.5, 0.625, 1.0, 0.5625, 1.0, 0.5625, 0.5, 0.5625, 0.5, 0.5625, 1.0, 0.5, 1.0, 0.5, 0.5, 0.5, 0.5, 0.5, 1.0, 0.4375, 1.0, 0.4375, 0.5, 0.4375, 0.5, 0.4375, 1.0, 0.375, 1.0, 0.375, 0.5, 0.375, 0.5, 0.375, 1.0, 0.3125, 1.0, 0.3125, 0.5, 0.2985, 0.3671, 0.25, 0.3767, 0.2015, 0.3671, 0.1604, 0.3396, 0.1329, 0.2985, 0.1233, 0.25, 0.1329, 0.2015, 0.1604, 0.1604, 0.2015, 0.1329, 0.25, 0.1233, 0.2985, 0.1329, 0.3396, 0.1604, 0.3671, 0.2015, 0.3767, 0.25, 0.3671, 0.2985, 0.3396, 0.3396, 0.125, 0.5, 0.125, 1.0, 0.0625, 1.0, 0.0625, 0.5, 0.0625, 0.5, 0.0625, 1.0, 0.0, 1.0, 0.0, 0.5, 0.75, 0.49, 0.8418, 0.4717, 0.9197, 0.4197, 0.9717, 0.3418, 0.99, 0.25, 0.9717, 0.1582, 0.9197, 0.08029, 0.8418, 0.02827, 0.75, 0.01, 0.6582, 0.02827, 0.5803, 0.08029, 0.5283, 0.1582, 0.51, 0.25, 0.5283, 0.3418, 0.5803, 0.4197, 0.6582, 0.4717, 0.25, 0.3767, 0.2985, 0.3671, 0.3418, 0.4717, 0.25, 0.49, 0.2985, 0.3671, 0.3396, 0.3396, 0.4197, 0.4197, 0.3418, 0.4717, 0.3396, 0.3396, 0.3671, 0.2985, 0.4717, 0.3418, 0.4197, 0.4197, 0.3671, 0.2985, 0.3767, 0.25, 0.49, 0.25, 0.4717, 0.3418, 0.3767, 0.25, 0.3671, 0.2015, 0.4717, 0.1582, 0.49, 0.25, 0.3671, 0.2015, 0.3396, 0.1604, 0.4197, 0.08029, 0.4717, 0.1582, 0.3396, 0.1604, 0.2985, 0.1329, 0.3418, 0.02827, 0.4197, 0.08029, 0.2985, 0.1329, 0.25, 0.1233, 0.25, 0.01, 0.3418, 0.02827, 0.25, 0.1233, 0.2015, 0.1329, 0.1582, 0.02827, 0.25, 0.01, 0.2015, 0.1329, 0.1604, 0.1604, 0.08029, 0.08029, 0.1582, 0.02827, 0.1604, 0.1604, 0.1329, 0.2015, 0.02827, 0.1582, 0.08029, 0.08029, 0.1329, 0.2015, 0.1233, 0.25, 0.01, 0.25, 0.02827, 0.1582, 0.1233, 0.25, 0.1329, 0.2985, 0.02827, 0.3418, 0.01, 0.25, 0.1329, 0.2985, 0.1604, 0.3396, 0.08029, 0.4197, 0.02827, 0.3418, 0.1604, 0.3396, 0.2015, 0.3671, 0.1582, 0.4717, 0.08029, 0.4197, 0.2015, 0.3671, 0.25, 0.3767, 0.25, 0.49, 0.1582, 0.4717, 0.25, 0.5, 0.25, 0.9265, 0.1875, 0.9265, 0.1875, 0.5, 0.3125, 0.5, 0.3125, 1.0, 0.25, 1.0, 0.25, 0.9831, 0.25, 0.9265, 0.25, 0.5, 0.25, 0.9831, 0.25, 1.0, 0.1875, 1.0, 0.1875, 0.9831, 0.1875, 0.5, 0.1875, 0.9265, 0.1875, 0.9831, 0.1875, 1.0, 0.125, 1.0, 0.125, 0.5, 0.25, 0.9831, 0.1875, 0.9831, 0.1875, 0.9826, 0.25, 0.9826, 0.25, 0.9826, 0.1875, 0.9826, 0.1875, 0.978, 0.25, 0.978, 0.1875, 0.9265, 0.25, 0.9265, 0.25, 0.927, 0.1875, 0.927, 0.1875, 0.927, 0.25, 0.927, 0.25, 0.9316, 0.1875, 0.9316, 0.25, 0.9831, 0.1875, 0.9831, 0.1875, 0.9831, 0.25, 0.9831, 0.25, 0.978, 0.1875, 0.978, 0.1875, 0.9316, 0.25, 0.9316, 0.25, 0.9265, 0.25, 0.9831, 0.25, 0.9831, 0.25, 0.9826, 0.25, 0.978, 0.25, 0.9316, 0.25, 0.927, 0.25, 0.9265, 0.1875, 0.9265, 0.25, 0.9265, 0.25, 0.9265, 0.1875, 0.9265, 0.1875, 0.9831, 0.1875, 0.9265, 0.1875, 0.9265, 0.1875, 0.927, 0.1875, 0.9316, 0.1875, 0.978, 0.1875, 0.9826, 0.1875, 0.9831])
me_cylinder_001.materials.append(mat_pole)
me_cylinder_001.materials.append(mat_flag)
me_cylinder_001.update()
me_cube_018 = bpy.data.meshes.new('Cube.018')
me_cube_018.from_pydata([(-0.1221, -1.001, 0.0326), (-0.1221, -1.001, 0.05267), (-0.1221, -0.516, 0.0326), (-0.1221, -0.516, 0.05267), (0.1221, -1.001, 0.0326), (0.1221, -1.001, 0.05267), (0.1221, -0.516, 0.0326), (0.1221, -0.516, 0.05267)], [], [(0, 1, 3, 2), (2, 3, 7, 6), (6, 7, 5, 4), (4, 5, 1, 0), (2, 6, 4, 0), (7, 3, 1, 5)])
_uv = me_cube_018.uv_layers.new(name='UVMap')
_uv.uv.foreach_set('vector', [0.375, 0.0, 0.625, 0.0, 0.625, 0.25, 0.375, 0.25, 0.375, 0.25, 0.625, 0.25, 0.625, 0.5, 0.375, 0.5, 0.375, 0.5, 0.625, 0.5, 0.625, 0.75, 0.375, 0.75, 0.375, 0.75, 0.625, 0.75, 0.625, 1.0, 0.375, 1.0, 0.125, 0.5, 0.375, 0.5, 0.375, 0.75, 0.125, 0.75, 0.625, 0.5, 0.875, 0.5, 0.875, 0.75, 0.625, 0.75])
me_cube_018.materials.append(mat_tee)
me_cube_018.update()

# ---- objects
ob_base_track = bpy.data.objects.new('Base Track', me_cube_001)
ob_side = bpy.data.objects.new('Side', me_cube_002)
ob_side_001 = bpy.data.objects.new('Side.001', me_cube_003)
ob_narrow = bpy.data.objects.new('Narrow', me_cube_004)
ob_side_003 = bpy.data.objects.new('Side.003', me_cube_006)
ob_turn = bpy.data.objects.new('Turn', me_cube_007)
ob_side_002 = bpy.data.objects.new('Side.002', me_cube_008)
ob_side_007 = bpy.data.objects.new('Side.007', me_cube_013)
ob_tunnel_bridge = bpy.data.objects.new('Tunnel Bridge', me_cube_014)
ob_goal = bpy.data.objects.new('Goal', me_cube_015)
ob_side_005 = bpy.data.objects.new('Side.005', me_cube_017)
ob_flag = bpy.data.objects.new('Flag', me_cylinder_001)
ob_tee = bpy.data.objects.new('Tee', me_cube_018)

# ---- transforms, parenting, visibility, modifiers, constraints
ob_base_track.location = (0.0, 0.0, 0.0)
ob_side.parent = ob_base_track
ob_side.location = (0.0, 0.0, 0.0)
ob_side_001.parent = ob_base_track
ob_side_001.location = (0.0, 0.0, 0.0)
ob_narrow.location = (0.0, 0.0, 0.0)
ob_side_003.parent = ob_narrow
ob_side_003.location = (0.0, 0.0, 0.0)
ob_turn.location = (0.0, 0.0, 0.0)
ob_side_002.parent = ob_turn
ob_side_002.location = (0.0, 0.0, 0.0)
ob_side_007.parent = ob_turn
ob_side_007.location = (0.0, 0.0, 0.0)
ob_tunnel_bridge.parent = ob_base_track
ob_tunnel_bridge.location = (0.0, 0.0, 0.0)
ob_goal.location = (0.0, 0.0, 0.0)
ob_side_005.parent = ob_goal
ob_side_005.location = (0.0, 0.0, 0.0)
_m = ob_side_005.modifiers.new('Mirror', 'MIRROR')
ob_flag.parent = ob_goal
ob_flag.location = (0.0, 0.0, 0.0)
ob_tee.parent = ob_base_track
ob_tee.location = (0.0, 0.0, 0.0)

# ---- collection membership
col_collection.objects.link(ob_base_track)
col_collection.objects.link(ob_side)
col_collection.objects.link(ob_side_001)
col_collection.objects.link(ob_narrow)
col_collection.objects.link(ob_side_003)
col_collection.objects.link(ob_turn)
col_collection.objects.link(ob_side_002)
col_collection.objects.link(ob_side_007)
col_collection.objects.link(ob_tunnel_bridge)
col_collection.objects.link(ob_goal)
col_collection.objects.link(ob_side_005)
col_collection.objects.link(ob_flag)
col_collection.objects.link(ob_tee)

# ---- scene / render settings (as saved in the file)
scene.frame_start = 1; scene.frame_end = 250; scene.frame_set(1)
scene.render.engine = 'BLENDER_EEVEE_NEXT'
scene.render.bake_bias = 0.0
scene.render.bake_samples = 0
scene.render.compositor_device = 'GPU'
scene.eevee.use_volume_custom_range = False
scene.eevee.fast_gi_thickness_near = 0.1
scene.eevee.fast_gi_thickness_far = 0.0
scene.eevee.ray_tracing_options.screen_trace_thickness = 0.1
bpy.context.view_layer.update()

# ---- added for rendering (the .blend has no active camera and no usable light): camera, sun
cam_auto = bpy.data.cameras.new('AutoCamera')
cam_auto.lens = 50.0
cam_auto.sensor_width = 36.0
cam_auto.clip_end = 1000.0
ob_auto_camera = bpy.data.objects.new('AutoCamera', cam_auto)
scene.collection.objects.link(ob_auto_camera)
ob_auto_camera.location = (2.54409, -3.05327, 2.35586)
ob_auto_camera.rotation_euler = (1.09748, -7.21219e-08, 0.694738)
scene.camera = ob_auto_camera
light_auto_sun = bpy.data.lights.new('AutoSun', 'SUN')
light_auto_sun.energy = 3.0
light_auto_sun.angle = 0.0523599
ob_auto_sun = bpy.data.objects.new('AutoSun', light_auto_sun)
scene.collection.objects.link(ob_auto_sun)
ob_auto_sun.rotation_euler = (0.872665, 0.174533, 0.523599)
bpy.context.view_layer.update()
